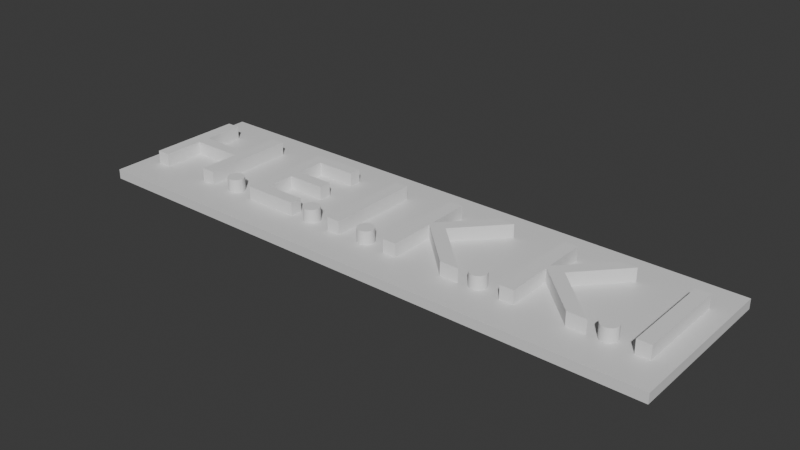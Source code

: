 # Source: BaseNametag4.blend  (saved by Blender 5.0.119; exported with 4.5.12 LTS)
import bpy
from mathutils import Matrix  # noqa: F401  (used for matrix-valued properties, if any)

bpy.ops.wm.read_factory_settings(use_empty=True)
scene = bpy.context.scene
scene.name = 'Scene'

# ---- collections
col_collection = bpy.data.collections.new('Collection'); scene.collection.children.link(col_collection)

# ---- materials (node trees are filled in below, after node groups)
mat_material = bpy.data.materials.new('Material')
mat_material.alpha_threshold = 0.0
mat_material.use_backface_culling_lightprobe_volume = False
mat_material.roughness = 0.5
mat_material.line_color = (0.0, 0.0, 0.0, 1.0)

# ---- material node trees
mat_material.use_nodes = True; mat_material.node_tree.nodes.clear()
_N = mat_material.node_tree.nodes; _L = mat_material.node_tree.links
n0 = _N.new('ShaderNodeOutputMaterial'); n0.name = 'Material Output'; n0.location = (200, 100)
n1 = _N.new('ShaderNodeBsdfPrincipled'); n1.name = 'Principled BSDF'; n1.location = (-200, 100)
n1.inputs[3].default_value = 1.45
_L.new(n1.outputs[0], n0.inputs[0])
n0.is_active_output = True

# ---- world
world_world = bpy.data.worlds.new('World'); scene.world = world_world
world_world.use_nodes = True; world_world.node_tree.nodes.clear()
_N = world_world.node_tree.nodes; _L = world_world.node_tree.links
n0 = _N.new('ShaderNodeOutputWorld'); n0.name = 'World Output'; n0.location = (200, 100)
n1 = _N.new('ShaderNodeBackground'); n1.name = 'Background'; n1.location = (-200, 100)
n1.inputs[0].default_value = (0.05088, 0.05088, 0.05088, 1.0)
_L.new(n1.outputs[0], n0.inputs[0])
n0.is_active_output = True
world_world.color = (0.05088, 0.05088, 0.05088)
world_world.sun_shadow_jitter_overblur = 0.0

# ---- meshes
me_cube_002 = bpy.data.meshes.new('Cube.002')
me_cube_002.from_pydata([(-0.846, 0.0, -0.8717), (-0.846, 0.0, 0.8717), (0.846, 0.0, 0.8717), (0.846, 0.0, -0.8717), (-0.846, -0.02816, -0.8717), (-0.846, -0.02816, 0.8717), (0.846, -0.02816, 0.8717), (0.846, -0.02816, -0.8717)], [], [(3, 0, 1, 2), (7, 6, 5, 4), (2, 1, 5, 6), (3, 2, 6, 7), (0, 3, 7, 4), (1, 0, 4, 5)])
_uv = me_cube_002.uv_layers.new(name='UVMap')
_uv.uv.foreach_set('vector', [0.375, 0.7537, 0.375, 0.9963, 0.625, 0.9963, 0.6268, 0.7518, 0.375, 0.7537, 0.6268, 0.7518, 0.625, 0.9963, 0.375, 0.9963, 0.6268, 0.7518, 0.625, 0.9963, 0.625, 0.9963, 0.6268, 0.7518, 0.375, 0.7537, 0.6268, 0.7518, 0.6268, 0.7518, 0.375, 0.7537, 0.375, 0.9963, 0.375, 0.7537, 0.375, 0.7537, 0.375, 0.9963, 0.625, 0.9963, 0.375, 0.9963, 0.375, 0.9963, 0.625, 0.9963])
me_cube_002.materials.append(mat_material)
me_cube_002.use_mirror_vertex_groups = False
me_cube_002.update()
me_text = bpy.data.meshes.new('Text')
me_text.from_pydata([(1.993, 0.3455, 0.0), (1.895, 0.3455, 0.0), (1.895, -0.3365, 0.0), (1.993, -0.3365, 0.0), (1.709, -0.2255, 0.0), (1.7, -0.2261, 0.0), (1.693, -0.2277, 0.0), (1.685, -0.2302, 0.0), (1.678, -0.2337, 0.0), (1.672, -0.238, 0.0), (1.666, -0.2431, 0.0), (1.661, -0.2489, 0.0), (1.657, -0.2553, 0.0), (1.653, -0.2622, 0.0), (1.651, -0.2696, 0.0), (1.649, -0.2774, 0.0), (1.649, -0.2855, 0.0), (1.649, -0.2936, 0.0), (1.651, -0.3014, 0.0), (1.653, -0.3088, 0.0), (1.657, -0.3157, 0.0), (1.661, -0.3221, 0.0), (1.666, -0.3279, 0.0), (1.672, -0.333, 0.0), (1.678, -0.3373, 0.0), (1.685, -0.3408, 0.0), (1.693, -0.3433, 0.0), (1.7, -0.3449, 0.0), (1.709, -0.3455, 0.0), (1.717, -0.3449, 0.0), (1.724, -0.3433, 0.0), (1.732, -0.3408, 0.0), (1.739, -0.3373, 0.0), (1.745, -0.333, 0.0), (1.751, -0.3279, 0.0), (1.756, -0.3221, 0.0), (1.76, -0.3157, 0.0), (1.764, -0.3088, 0.0), (1.766, -0.3014, 0.0), (1.768, -0.2936, 0.0), (1.769, -0.2855, 0.0), (1.768, -0.2774, 0.0), (1.766, -0.2696, 0.0), (1.764, -0.2622, 0.0), (1.76, -0.2553, 0.0), (1.756, -0.2489, 0.0), (1.751, -0.2431, 0.0), (1.745, -0.238, 0.0), (1.739, -0.2337, 0.0), (1.732, -0.2302, 0.0), (1.724, -0.2277, 0.0), (1.717, -0.2261, 0.0), (1.229, 0.0225, 0.0), (1.526, 0.3455, 0.0), (1.404, 0.3455, 0.0), (1.117, 0.0335, 0.0), (1.117, 0.3455, 0.0), (1.019, 0.3455, 0.0), (1.019, -0.3365, 0.0), (1.117, -0.3365, 0.0), (1.117, 0.0005, 0.0), (1.464, -0.3365, 0.0), (1.599, -0.3365, 0.0), (0.8335, -0.2255, 0.0), (0.8254, -0.2261, 0.0), (0.8176, -0.2277, 0.0), (0.8102, -0.2302, 0.0), (0.8033, -0.2337, 0.0), (0.7969, -0.238, 0.0), (0.7911, -0.2431, 0.0), (0.786, -0.2489, 0.0), (0.7817, -0.2553, 0.0), (0.7782, -0.2622, 0.0), (0.7757, -0.2696, 0.0), (0.7741, -0.2774, 0.0), (0.7735, -0.2855, 0.0), (0.7741, -0.2936, 0.0), (0.7757, -0.3014, 0.0), (0.7782, -0.3088, 0.0), (0.7817, -0.3157, 0.0), (0.786, -0.3221, 0.0), (0.7911, -0.3279, 0.0), (0.7969, -0.333, 0.0), (0.8033, -0.3373, 0.0), (0.8102, -0.3408, 0.0), (0.8176, -0.3433, 0.0), (0.8254, -0.3449, 0.0), (0.8335, -0.3455, 0.0), (0.8416, -0.3449, 0.0), (0.8494, -0.3433, 0.0), (0.8568, -0.3408, 0.0), (0.8637, -0.3373, 0.0), (0.8701, -0.333, 0.0), (0.8759, -0.3279, 0.0), (0.881, -0.3221, 0.0), (0.8853, -0.3157, 0.0), (0.8888, -0.3088, 0.0), (0.8913, -0.3014, 0.0), (0.8929, -0.2936, 0.0), (0.8935, -0.2855, 0.0), (0.8929, -0.2774, 0.0), (0.8913, -0.2696, 0.0), (0.8888, -0.2622, 0.0), (0.8853, -0.2553, 0.0), (0.881, -0.2489, 0.0), (0.8759, -0.2431, 0.0), (0.8701, -0.238, 0.0), (0.8637, -0.2337, 0.0), (0.8568, -0.2302, 0.0), (0.8494, -0.2277, 0.0), (0.8416, -0.2261, 0.0), (0.3535, 0.0225, 0.0), (0.6505, 0.3455, 0.0), (0.5285, 0.3455, 0.0), (0.2415, 0.0335, 0.0), (0.2415, 0.3455, 0.0), (0.1435, 0.3455, 0.0), (0.1435, -0.3365, 0.0), (0.2415, -0.3365, 0.0), (0.2415, 0.0005, 0.0), (0.5885, -0.3365, 0.0), (0.7235, -0.3365, 0.0), (-0.0415, -0.2255, 0.0), (-0.04961, -0.2261, 0.0), (-0.0574, -0.2277, 0.0), (-0.0648, -0.2302, 0.0), (-0.07172, -0.2337, 0.0), (-0.07811, -0.238, 0.0), (-0.08388, -0.2431, 0.0), (-0.08896, -0.2489, 0.0), (-0.09328, -0.2553, 0.0), (-0.09677, -0.2622, 0.0), (-0.09935, -0.2696, 0.0), (-0.1009, -0.2774, 0.0), (-0.1015, -0.2855, 0.0), (-0.1009, -0.2936, 0.0), (-0.09935, -0.3014, 0.0), (-0.09677, -0.3088, 0.0), (-0.09328, -0.3157, 0.0), (-0.08896, -0.3221, 0.0), (-0.08388, -0.3279, 0.0), (-0.07811, -0.333, 0.0), (-0.07172, -0.3373, 0.0), (-0.0648, -0.3408, 0.0), (-0.0574, -0.3433, 0.0), (-0.04961, -0.3449, 0.0), (-0.0415, -0.3455, 0.0), (-0.03339, -0.3449, 0.0), (-0.0256, -0.3433, 0.0), (-0.0182, -0.3408, 0.0), (-0.01128, -0.3373, 0.0), (-0.004894, -0.333, 0.0), (0.000875, -0.3279, 0.0), (0.005957, -0.3221, 0.0), (0.01028, -0.3157, 0.0), (0.01377, -0.3088, 0.0), (0.01635, -0.3014, 0.0), (0.01795, -0.2936, 0.0), (0.0185, -0.2855, 0.0), (0.01795, -0.2774, 0.0), (0.01635, -0.2696, 0.0), (0.01377, -0.2622, 0.0), (0.01028, -0.2553, 0.0), (0.005957, -0.2489, 0.0), (0.000875, -0.2431, 0.0), (-0.004894, -0.238, 0.0), (-0.01128, -0.2337, 0.0), (-0.0182, -0.2302, 0.0), (-0.0256, -0.2277, 0.0), (-0.03339, -0.2261, 0.0), (-0.2265, 0.3455, 0.0), (-0.3245, 0.3455, 0.0), (-0.3245, -0.3365, 0.0), (-0.2265, -0.3365, 0.0), (-0.5105, -0.2255, 0.0), (-0.5186, -0.2261, 0.0), (-0.5264, -0.2277, 0.0), (-0.5338, -0.2302, 0.0), (-0.5407, -0.2337, 0.0), (-0.5471, -0.238, 0.0), (-0.5529, -0.2431, 0.0), (-0.558, -0.2489, 0.0), (-0.5623, -0.2553, 0.0), (-0.5658, -0.2622, 0.0), (-0.5683, -0.2696, 0.0), (-0.5699, -0.2774, 0.0), (-0.5705, -0.2855, 0.0), (-0.5699, -0.2936, 0.0), (-0.5683, -0.3014, 0.0), (-0.5658, -0.3088, 0.0), (-0.5623, -0.3157, 0.0), (-0.558, -0.3221, 0.0), (-0.5529, -0.3279, 0.0), (-0.5471, -0.333, 0.0), (-0.5407, -0.3373, 0.0), (-0.5338, -0.3408, 0.0), (-0.5264, -0.3433, 0.0), (-0.5186, -0.3449, 0.0), (-0.5105, -0.3455, 0.0), (-0.5024, -0.3449, 0.0), (-0.4946, -0.3433, 0.0), (-0.4872, -0.3408, 0.0), (-0.4803, -0.3373, 0.0), (-0.4739, -0.333, 0.0), (-0.4681, -0.3279, 0.0), (-0.463, -0.3221, 0.0), (-0.4587, -0.3157, 0.0), (-0.4552, -0.3088, 0.0), (-0.4527, -0.3014, 0.0), (-0.4511, -0.2936, 0.0), (-0.4505, -0.2855, 0.0), (-0.4511, -0.2774, 0.0), (-0.4527, -0.2696, 0.0), (-0.4552, -0.2622, 0.0), (-0.4587, -0.2553, 0.0), (-0.463, -0.2489, 0.0), (-0.4681, -0.2431, 0.0), (-0.4739, -0.238, 0.0), (-0.4803, -0.2337, 0.0), (-0.4872, -0.2302, 0.0), (-0.4946, -0.2277, 0.0), (-0.5024, -0.2261, 0.0), (-0.6575, 0.3455, 0.0), (-1.044, 0.3455, 0.0), (-1.044, -0.3365, 0.0), (-0.6485, -0.3365, 0.0), (-0.6485, -0.2485, 0.0), (-0.9465, -0.2485, 0.0), (-0.9465, -0.0365, 0.0), (-0.6675, -0.0365, 0.0), (-0.6675, 0.0515, 0.0), (-0.9465, 0.0515, 0.0), (-0.9465, 0.2575, 0.0), (-0.6575, 0.2575, 0.0), (-1.23, -0.2255, 0.0), (-1.238, -0.2261, 0.0), (-1.245, -0.2277, 0.0), (-1.253, -0.2302, 0.0), (-1.26, -0.2337, 0.0), (-1.266, -0.238, 0.0), (-1.272, -0.2431, 0.0), (-1.277, -0.2489, 0.0), (-1.281, -0.2553, 0.0), (-1.285, -0.2622, 0.0), (-1.287, -0.2696, 0.0), (-1.289, -0.2774, 0.0), (-1.289, -0.2855, 0.0), (-1.289, -0.2936, 0.0), (-1.287, -0.3014, 0.0), (-1.285, -0.3088, 0.0), (-1.281, -0.3157, 0.0), (-1.277, -0.3221, 0.0), (-1.272, -0.3279, 0.0), (-1.266, -0.333, 0.0), (-1.26, -0.3373, 0.0), (-1.253, -0.3408, 0.0), (-1.245, -0.3433, 0.0), (-1.238, -0.3449, 0.0), (-1.23, -0.3455, 0.0), (-1.221, -0.3449, 0.0), (-1.214, -0.3433, 0.0), (-1.206, -0.3408, 0.0), (-1.199, -0.3373, 0.0), (-1.193, -0.333, 0.0), (-1.187, -0.3279, 0.0), (-1.182, -0.3221, 0.0), (-1.178, -0.3157, 0.0), (-1.174, -0.3088, 0.0), (-1.172, -0.3014, 0.0), (-1.17, -0.2936, 0.0), (-1.169, -0.2855, 0.0), (-1.17, -0.2774, 0.0), (-1.172, -0.2696, 0.0), (-1.174, -0.2622, 0.0), (-1.178, -0.2553, 0.0), (-1.182, -0.2489, 0.0), (-1.187, -0.2431, 0.0), (-1.193, -0.238, 0.0), (-1.199, -0.2337, 0.0), (-1.206, -0.2302, 0.0), (-1.214, -0.2277, 0.0), (-1.221, -0.2261, 0.0), (-1.414, 0.3455, 0.0), (-1.513, 0.3455, 0.0), (-1.513, 0.0485, 0.0), (-1.895, 0.0485, 0.0), (-1.895, 0.3455, 0.0), (-1.993, 0.3455, 0.0), (-1.993, -0.3365, 0.0), (-1.895, -0.3365, 0.0), (-1.895, -0.0395, 0.0), (-1.513, -0.0395, 0.0), (-1.513, -0.3365, 0.0), (-1.414, -0.3365, 0.0), (1.895, 0.3455, 0.09652), (1.895, -0.3365, 0.09652), (1.993, 0.3455, 0.09652), (1.993, -0.3365, 0.09652), (1.709, -0.2255, 0.09652), (1.7, -0.2261, 0.09652), (1.717, -0.2261, 0.09652), (1.693, -0.2277, 0.09652), (1.724, -0.2277, 0.09652), (1.685, -0.2302, 0.09652), (1.732, -0.2302, 0.09652), (1.678, -0.2337, 0.09652), (1.739, -0.2337, 0.09652), (1.672, -0.238, 0.09652), (1.745, -0.238, 0.09652), (1.666, -0.2431, 0.09652), (1.751, -0.2431, 0.09652), (1.661, -0.2489, 0.09652), (1.756, -0.2489, 0.09652), (1.657, -0.2553, 0.09652), (1.76, -0.2553, 0.09652), (1.653, -0.2622, 0.09652), (1.764, -0.2622, 0.09652), (1.651, -0.2696, 0.09652), (1.766, -0.2696, 0.09652), (1.649, -0.2774, 0.09652), (1.768, -0.2774, 0.09652), (1.649, -0.2855, 0.09652), (1.769, -0.2855, 0.09652), (1.649, -0.2936, 0.09652), (1.768, -0.2936, 0.09652), (1.766, -0.3014, 0.09652), (1.651, -0.3014, 0.09652), (1.764, -0.3088, 0.09652), (1.653, -0.3088, 0.09652), (1.76, -0.3157, 0.09652), (1.657, -0.3157, 0.09652), (1.756, -0.3221, 0.09652), (1.661, -0.3221, 0.09652), (1.751, -0.3279, 0.09652), (1.666, -0.3279, 0.09652), (1.745, -0.333, 0.09652), (1.672, -0.333, 0.09652), (1.739, -0.3373, 0.09652), (1.678, -0.3373, 0.09652), (1.732, -0.3408, 0.09652), (1.685, -0.3408, 0.09652), (1.724, -0.3433, 0.09652), (1.693, -0.3433, 0.09652), (1.717, -0.3449, 0.09652), (1.7, -0.3449, 0.09652), (1.709, -0.3455, 0.09652), (1.019, 0.3455, 0.09652), (1.019, -0.3365, 0.09652), (1.117, 0.3455, 0.09652), (1.117, 0.0335, 0.09652), (1.404, 0.3455, 0.09652), (1.526, 0.3455, 0.09652), (1.229, 0.0225, 0.09652), (1.117, 0.0005, 0.09652), (1.599, -0.3365, 0.09652), (1.117, -0.3365, 0.09652), (1.464, -0.3365, 0.09652), (0.8335, -0.2255, 0.09652), (0.8254, -0.2261, 0.09652), (0.8416, -0.2261, 0.09652), (0.8176, -0.2277, 0.09652), (0.8494, -0.2277, 0.09652), (0.8102, -0.2302, 0.09652), (0.8568, -0.2302, 0.09652), (0.8033, -0.2337, 0.09652), (0.8637, -0.2337, 0.09652), (0.7969, -0.238, 0.09652), (0.8701, -0.238, 0.09652), (0.7911, -0.2431, 0.09652), (0.8759, -0.2431, 0.09652), (0.786, -0.2489, 0.09652), (0.881, -0.2489, 0.09652), (0.7817, -0.2553, 0.09652), (0.8853, -0.2553, 0.09652), (0.7782, -0.2622, 0.09652), (0.8888, -0.2622, 0.09652), (0.7757, -0.2696, 0.09652), (0.8913, -0.2696, 0.09652), (0.7741, -0.2774, 0.09652), (0.8929, -0.2774, 0.09652), (0.7735, -0.2855, 0.09652), (0.8935, -0.2855, 0.09652), (0.7741, -0.2936, 0.09652), (0.8929, -0.2936, 0.09652), (0.8913, -0.3014, 0.09652), (0.7757, -0.3014, 0.09652), (0.8888, -0.3088, 0.09652), (0.7782, -0.3088, 0.09652), (0.8853, -0.3157, 0.09652), (0.7817, -0.3157, 0.09652), (0.881, -0.3221, 0.09652), (0.786, -0.3221, 0.09652), (0.8759, -0.3279, 0.09652), (0.7911, -0.3279, 0.09652), (0.8701, -0.333, 0.09652), (0.7969, -0.333, 0.09652), (0.8637, -0.3373, 0.09652), (0.8033, -0.3373, 0.09652), (0.8568, -0.3408, 0.09652), (0.8102, -0.3408, 0.09652), (0.8494, -0.3433, 0.09652), (0.8176, -0.3433, 0.09652), (0.8416, -0.3449, 0.09652), (0.8254, -0.3449, 0.09652), (0.8335, -0.3455, 0.09652), (0.1435, 0.3455, 0.09652), (0.1435, -0.3365, 0.09652), (0.2415, 0.3455, 0.09652), (0.2415, 0.0335, 0.09652), (0.5285, 0.3455, 0.09652), (0.6505, 0.3455, 0.09652), (0.3535, 0.0225, 0.09652), (0.2415, 0.0005, 0.09652), (0.7235, -0.3365, 0.09652), (0.2415, -0.3365, 0.09652), (0.5885, -0.3365, 0.09652), (-0.0415, -0.2255, 0.09652), (-0.04961, -0.2261, 0.09652), (-0.03339, -0.2261, 0.09652), (-0.0574, -0.2277, 0.09652), (-0.0256, -0.2277, 0.09652), (-0.0648, -0.2302, 0.09652), (-0.0182, -0.2302, 0.09652), (-0.07172, -0.2337, 0.09652), (-0.01128, -0.2337, 0.09652), (-0.07811, -0.238, 0.09652), (-0.004894, -0.238, 0.09652), (-0.08388, -0.2431, 0.09652), (0.000875, -0.2431, 0.09652), (-0.08896, -0.2489, 0.09652), (0.005957, -0.2489, 0.09652), (-0.09328, -0.2553, 0.09652), (0.01028, -0.2553, 0.09652), (-0.09677, -0.2622, 0.09652), (0.01377, -0.2622, 0.09652), (-0.09935, -0.2696, 0.09652), (0.01635, -0.2696, 0.09652), (-0.1009, -0.2774, 0.09652), (0.01795, -0.2774, 0.09652), (-0.1015, -0.2855, 0.09652), (0.0185, -0.2855, 0.09652), (-0.1009, -0.2936, 0.09652), (0.01795, -0.2936, 0.09652), (0.01635, -0.3014, 0.09652), (-0.09935, -0.3014, 0.09652), (0.01377, -0.3088, 0.09652), (-0.09677, -0.3088, 0.09652), (0.01028, -0.3157, 0.09652), (-0.09328, -0.3157, 0.09652), (0.005957, -0.3221, 0.09652), (-0.08896, -0.3221, 0.09652), (0.000875, -0.3279, 0.09652), (-0.08388, -0.3279, 0.09652), (-0.004894, -0.333, 0.09652), (-0.07811, -0.333, 0.09652), (-0.01128, -0.3373, 0.09652), (-0.07172, -0.3373, 0.09652), (-0.0182, -0.3408, 0.09652), (-0.0648, -0.3408, 0.09652), (-0.0256, -0.3433, 0.09652), (-0.0574, -0.3433, 0.09652), (-0.03339, -0.3449, 0.09652), (-0.04961, -0.3449, 0.09652), (-0.0415, -0.3455, 0.09652), (-0.3245, 0.3455, 0.09652), (-0.3245, -0.3365, 0.09652), (-0.2265, 0.3455, 0.09652), (-0.2265, -0.3365, 0.09652), (-0.5105, -0.2255, 0.09652), (-0.5186, -0.2261, 0.09652), (-0.5024, -0.2261, 0.09652), (-0.5264, -0.2277, 0.09652), (-0.4946, -0.2277, 0.09652), (-0.5338, -0.2302, 0.09652), (-0.4872, -0.2302, 0.09652), (-0.5407, -0.2337, 0.09652), (-0.4803, -0.2337, 0.09652), (-0.5471, -0.238, 0.09652), (-0.4739, -0.238, 0.09652), (-0.5529, -0.2431, 0.09652), (-0.4681, -0.2431, 0.09652), (-0.558, -0.2489, 0.09652), (-0.463, -0.2489, 0.09652), (-0.5623, -0.2553, 0.09652), (-0.4587, -0.2553, 0.09652), (-0.5658, -0.2622, 0.09652), (-0.4552, -0.2622, 0.09652), (-0.5683, -0.2696, 0.09652), (-0.4527, -0.2696, 0.09652), (-0.5699, -0.2774, 0.09652), (-0.4511, -0.2774, 0.09652), (-0.5705, -0.2855, 0.09652), (-0.4505, -0.2855, 0.09652), (-0.5699, -0.2936, 0.09652), (-0.4511, -0.2936, 0.09652), (-0.4527, -0.3014, 0.09652), (-0.5683, -0.3014, 0.09652), (-0.4552, -0.3088, 0.09652), (-0.5658, -0.3088, 0.09652), (-0.4587, -0.3157, 0.09652), (-0.5623, -0.3157, 0.09652), (-0.463, -0.3221, 0.09652), (-0.558, -0.3221, 0.09652), (-0.4681, -0.3279, 0.09652), (-0.5529, -0.3279, 0.09652), (-0.4739, -0.333, 0.09652), (-0.5471, -0.333, 0.09652), (-0.4803, -0.3373, 0.09652), (-0.5407, -0.3373, 0.09652), (-0.4872, -0.3408, 0.09652), (-0.5338, -0.3408, 0.09652), (-0.4946, -0.3433, 0.09652), (-0.5264, -0.3433, 0.09652), (-0.5024, -0.3449, 0.09652), (-0.5186, -0.3449, 0.09652), (-0.5105, -0.3455, 0.09652), (-1.044, 0.3455, 0.09652), (-1.044, -0.3365, 0.09652), (-0.9465, 0.2575, 0.09652), (-0.6575, 0.3455, 0.09652), (-0.6575, 0.2575, 0.09652), (-0.9465, 0.0515, 0.09652), (-0.9465, -0.0365, 0.09652), (-0.6675, 0.0515, 0.09652), (-0.6675, -0.0365, 0.09652), (-0.9465, -0.2485, 0.09652), (-0.6485, -0.2485, 0.09652), (-0.6485, -0.3365, 0.09652), (-1.23, -0.2255, 0.09652), (-1.238, -0.2261, 0.09652), (-1.221, -0.2261, 0.09652), (-1.245, -0.2277, 0.09652), (-1.214, -0.2277, 0.09652), (-1.253, -0.2302, 0.09652), (-1.206, -0.2302, 0.09652), (-1.26, -0.2337, 0.09652), (-1.199, -0.2337, 0.09652), (-1.266, -0.238, 0.09652), (-1.193, -0.238, 0.09652), (-1.272, -0.2431, 0.09652), (-1.187, -0.2431, 0.09652), (-1.277, -0.2489, 0.09652), (-1.182, -0.2489, 0.09652), (-1.281, -0.2553, 0.09652), (-1.178, -0.2553, 0.09652), (-1.285, -0.2622, 0.09652), (-1.174, -0.2622, 0.09652), (-1.287, -0.2696, 0.09652), (-1.172, -0.2696, 0.09652), (-1.289, -0.2774, 0.09652), (-1.17, -0.2774, 0.09652), (-1.289, -0.2855, 0.09652), (-1.169, -0.2855, 0.09652), (-1.289, -0.2936, 0.09652), (-1.17, -0.2936, 0.09652), (-1.172, -0.3014, 0.09652), (-1.287, -0.3014, 0.09652), (-1.174, -0.3088, 0.09652), (-1.285, -0.3088, 0.09652), (-1.178, -0.3157, 0.09652), (-1.281, -0.3157, 0.09652), (-1.182, -0.3221, 0.09652), (-1.277, -0.3221, 0.09652), (-1.187, -0.3279, 0.09652), (-1.272, -0.3279, 0.09652), (-1.193, -0.333, 0.09652), (-1.266, -0.333, 0.09652), (-1.199, -0.3373, 0.09652), (-1.26, -0.3373, 0.09652), (-1.206, -0.3408, 0.09652), (-1.253, -0.3408, 0.09652), (-1.214, -0.3433, 0.09652), (-1.245, -0.3433, 0.09652), (-1.221, -0.3449, 0.09652), (-1.238, -0.3449, 0.09652), (-1.23, -0.3455, 0.09652), (-1.993, 0.3455, 0.09652), (-1.993, -0.3365, 0.09652), (-1.895, 0.3455, 0.09652), (-1.895, 0.0485, 0.09652), (-1.513, 0.3455, 0.09652), (-1.513, 0.0485, 0.09652), (-1.414, 0.3455, 0.09652), (-1.414, -0.3365, 0.09652), (-1.895, -0.0395, 0.09652), (-1.513, -0.0395, 0.09652), (-1.895, -0.3365, 0.09652), (-1.513, -0.3365, 0.09652)], [], [(2, 1, 0), (2, 0, 3), (5, 4, 51), (6, 5, 51), (6, 51, 50), (7, 6, 50), (7, 50, 49), (8, 7, 49), (8, 49, 48), (9, 8, 48), (9, 48, 47), (10, 9, 47), (10, 47, 46), (11, 10, 46), (11, 46, 45), (12, 11, 45), (12, 45, 44), (13, 12, 44), (13, 44, 43), (14, 13, 43), (14, 43, 42), (15, 14, 42), (15, 42, 41), (16, 15, 41), (16, 41, 40), (17, 16, 40), (17, 40, 39), (17, 39, 38), (18, 17, 38), (18, 38, 37), (19, 18, 37), (19, 37, 36), (20, 19, 36), (20, 36, 35), (21, 20, 35), (21, 35, 34), (22, 21, 34), (22, 34, 33), (23, 22, 33), (23, 33, 32), (24, 23, 32), (24, 32, 31), (25, 24, 31), (25, 31, 30), (26, 25, 30), (26, 30, 29), (27, 26, 29), (27, 29, 28), (58, 57, 56), (58, 56, 55), (55, 54, 53), (55, 53, 52), (58, 55, 60), (60, 55, 52), (60, 52, 62), (58, 60, 59), (61, 60, 62), (64, 63, 110), (65, 64, 110), (65, 110, 109), (66, 65, 109), (66, 109, 108), (67, 66, 108), (67, 108, 107), (68, 67, 107), (68, 107, 106), (69, 68, 106), (69, 106, 105), (70, 69, 105), (70, 105, 104), (71, 70, 104), (71, 104, 103), (72, 71, 103), (72, 103, 102), (73, 72, 102), (73, 102, 101), (74, 73, 101), (74, 101, 100), (75, 74, 100), (75, 100, 99), (76, 75, 99), (76, 99, 98), (76, 98, 97), (77, 76, 97), (77, 97, 96), (78, 77, 96), (78, 96, 95), (79, 78, 95), (79, 95, 94), (80, 79, 94), (80, 94, 93), (81, 80, 93), (81, 93, 92), (82, 81, 92), (82, 92, 91), (83, 82, 91), (83, 91, 90), (84, 83, 90), (84, 90, 89), (85, 84, 89), (85, 89, 88), (86, 85, 88), (86, 88, 87), (117, 116, 115), (117, 115, 114), (114, 113, 112), (114, 112, 111), (117, 114, 119), (119, 114, 111), (119, 111, 121), (117, 119, 118), (120, 119, 121), (123, 122, 169), (124, 123, 169), (124, 169, 168), (125, 124, 168), (125, 168, 167), (126, 125, 167), (126, 167, 166), (127, 126, 166), (127, 166, 165), (128, 127, 165), (128, 165, 164), (129, 128, 164), (129, 164, 163), (130, 129, 163), (130, 163, 162), (131, 130, 162), (131, 162, 161), (132, 131, 161), (132, 161, 160), (133, 132, 160), (133, 160, 159), (134, 133, 159), (134, 159, 158), (135, 134, 158), (135, 158, 157), (135, 157, 156), (136, 135, 156), (136, 156, 155), (137, 136, 155), (137, 155, 154), (138, 137, 154), (138, 154, 153), (139, 138, 153), (139, 153, 152), (140, 139, 152), (140, 152, 151), (141, 140, 151), (141, 151, 150), (142, 141, 150), (142, 150, 149), (143, 142, 149), (143, 149, 148), (144, 143, 148), (144, 148, 147), (145, 144, 147), (145, 147, 146), (172, 171, 170), (172, 170, 173), (175, 174, 221), (176, 175, 221), (176, 221, 220), (177, 176, 220), (177, 220, 219), (178, 177, 219), (178, 219, 218), (179, 178, 218), (179, 218, 217), (180, 179, 217), (180, 217, 216), (181, 180, 216), (181, 216, 215), (182, 181, 215), (182, 215, 214), (183, 182, 214), (183, 214, 213), (184, 183, 213), (184, 213, 212), (185, 184, 212), (185, 212, 211), (186, 185, 211), (186, 211, 210), (187, 186, 210), (187, 210, 209), (187, 209, 208), (188, 187, 208), (188, 208, 207), (189, 188, 207), (189, 207, 206), (190, 189, 206), (190, 206, 205), (191, 190, 205), (191, 205, 204), (192, 191, 204), (192, 204, 203), (193, 192, 203), (193, 203, 202), (194, 193, 202), (194, 202, 201), (195, 194, 201), (195, 201, 200), (196, 195, 200), (196, 200, 199), (197, 196, 199), (197, 199, 198), (224, 223, 232), (232, 223, 222), (232, 222, 233), (224, 232, 231), (224, 231, 228), (228, 231, 230), (228, 230, 229), (224, 228, 227), (224, 227, 226), (224, 226, 225), (235, 234, 281), (236, 235, 281), (236, 281, 280), (237, 236, 280), (237, 280, 279), (238, 237, 279), (238, 279, 278), (239, 238, 278), (239, 278, 277), (240, 239, 277), (240, 277, 276), (241, 240, 276), (241, 276, 275), (242, 241, 275), (242, 275, 274), (243, 242, 274), (243, 274, 273), (244, 243, 273), (244, 273, 272), (245, 244, 272), (245, 272, 271), (246, 245, 271), (246, 271, 270), (247, 246, 270), (247, 270, 269), (247, 269, 268), (248, 247, 268), (248, 268, 267), (249, 248, 267), (249, 267, 266), (250, 249, 266), (250, 266, 265), (251, 250, 265), (251, 265, 264), (252, 251, 264), (252, 264, 263), (253, 252, 263), (253, 263, 262), (254, 253, 262), (254, 262, 261), (255, 254, 261), (255, 261, 260), (256, 255, 260), (256, 260, 259), (257, 256, 259), (257, 259, 258), (288, 287, 286), (288, 286, 285), (284, 283, 282), (284, 282, 293), (288, 285, 290), (290, 285, 284), (290, 284, 291), (291, 284, 293), (288, 290, 289), (292, 291, 293), (295, 296, 294), (295, 297, 296), (299, 300, 298), (301, 300, 299), (301, 302, 300), (303, 302, 301), (303, 304, 302), (305, 304, 303), (305, 306, 304), (307, 306, 305), (307, 308, 306), (309, 308, 307), (309, 310, 308), (311, 310, 309), (311, 312, 310), (313, 312, 311), (313, 314, 312), (315, 314, 313), (315, 316, 314), (317, 316, 315), (317, 318, 316), (319, 318, 317), (319, 320, 318), (321, 320, 319), (321, 322, 320), (323, 322, 321), (323, 324, 322), (323, 325, 324), (326, 325, 323), (326, 327, 325), (328, 327, 326), (328, 329, 327), (330, 329, 328), (330, 331, 329), (332, 331, 330), (332, 333, 331), (334, 333, 332), (334, 335, 333), (336, 335, 334), (336, 337, 335), (338, 337, 336), (338, 339, 337), (340, 339, 338), (340, 341, 339), (342, 341, 340), (342, 343, 341), (344, 343, 342), (344, 345, 343), (347, 348, 346), (347, 349, 348), (349, 351, 350), (349, 352, 351), (347, 353, 349), (353, 352, 349), (353, 354, 352), (347, 355, 353), (356, 354, 353), (358, 359, 357), (360, 359, 358), (360, 361, 359), (362, 361, 360), (362, 363, 361), (364, 363, 362), (364, 365, 363), (366, 365, 364), (366, 367, 365), (368, 367, 366), (368, 369, 367), (370, 369, 368), (370, 371, 369), (372, 371, 370), (372, 373, 371), (374, 373, 372), (374, 375, 373), (376, 375, 374), (376, 377, 375), (378, 377, 376), (378, 379, 377), (380, 379, 378), (380, 381, 379), (382, 381, 380), (382, 383, 381), (382, 384, 383), (385, 384, 382), (385, 386, 384), (387, 386, 385), (387, 388, 386), (389, 388, 387), (389, 390, 388), (391, 390, 389), (391, 392, 390), (393, 392, 391), (393, 394, 392), (395, 394, 393), (395, 396, 394), (397, 396, 395), (397, 398, 396), (399, 398, 397), (399, 400, 398), (401, 400, 399), (401, 402, 400), (403, 402, 401), (403, 404, 402), (406, 407, 405), (406, 408, 407), (408, 410, 409), (408, 411, 410), (406, 412, 408), (412, 411, 408), (412, 413, 411), (406, 414, 412), (415, 413, 412), (417, 418, 416), (419, 418, 417), (419, 420, 418), (421, 420, 419), (421, 422, 420), (423, 422, 421), (423, 424, 422), (425, 424, 423), (425, 426, 424), (427, 426, 425), (427, 428, 426), (429, 428, 427), (429, 430, 428), (431, 430, 429), (431, 432, 430), (433, 432, 431), (433, 434, 432), (435, 434, 433), (435, 436, 434), (437, 436, 435), (437, 438, 436), (439, 438, 437), (439, 440, 438), (441, 440, 439), (441, 442, 440), (441, 443, 442), (444, 443, 441), (444, 445, 443), (446, 445, 444), (446, 447, 445), (448, 447, 446), (448, 449, 447), (450, 449, 448), (450, 451, 449), (452, 451, 450), (452, 453, 451), (454, 453, 452), (454, 455, 453), (456, 455, 454), (456, 457, 455), (458, 457, 456), (458, 459, 457), (460, 459, 458), (460, 461, 459), (462, 461, 460), (462, 463, 461), (465, 466, 464), (465, 467, 466), (469, 470, 468), (471, 470, 469), (471, 472, 470), (473, 472, 471), (473, 474, 472), (475, 474, 473), (475, 476, 474), (477, 476, 475), (477, 478, 476), (479, 478, 477), (479, 480, 478), (481, 480, 479), (481, 482, 480), (483, 482, 481), (483, 484, 482), (485, 484, 483), (485, 486, 484), (487, 486, 485), (487, 488, 486), (489, 488, 487), (489, 490, 488), (491, 490, 489), (491, 492, 490), (493, 492, 491), (493, 494, 492), (493, 495, 494), (496, 495, 493), (496, 497, 495), (498, 497, 496), (498, 499, 497), (500, 499, 498), (500, 501, 499), (502, 501, 500), (502, 503, 501), (504, 503, 502), (504, 505, 503), (506, 505, 504), (506, 507, 505), (508, 507, 506), (508, 509, 507), (510, 509, 508), (510, 511, 509), (512, 511, 510), (512, 513, 511), (514, 513, 512), (514, 515, 513), (517, 518, 516), (518, 519, 516), (518, 520, 519), (517, 521, 518), (517, 522, 521), (522, 523, 521), (522, 524, 523), (517, 525, 522), (517, 526, 525), (517, 527, 526), (529, 530, 528), (531, 530, 529), (531, 532, 530), (533, 532, 531), (533, 534, 532), (535, 534, 533), (535, 536, 534), (537, 536, 535), (537, 538, 536), (539, 538, 537), (539, 540, 538), (541, 540, 539), (541, 542, 540), (543, 542, 541), (543, 544, 542), (545, 544, 543), (545, 546, 544), (547, 546, 545), (547, 548, 546), (549, 548, 547), (549, 550, 548), (551, 550, 549), (551, 552, 550), (553, 552, 551), (553, 554, 552), (553, 555, 554), (556, 555, 553), (556, 557, 555), (558, 557, 556), (558, 559, 557), (560, 559, 558), (560, 561, 559), (562, 561, 560), (562, 563, 561), (564, 563, 562), (564, 565, 563), (566, 565, 564), (566, 567, 565), (568, 567, 566), (568, 569, 567), (570, 569, 568), (570, 571, 569), (572, 571, 570), (572, 573, 571), (574, 573, 572), (574, 575, 573), (577, 578, 576), (577, 579, 578), (581, 582, 580), (581, 583, 582), (577, 584, 579), (584, 581, 579), (584, 585, 581), (585, 583, 581), (577, 586, 584), (587, 583, 585), (131, 132, 435, 433), (74, 75, 380, 378), (211, 212, 488, 490), (38, 39, 324, 325), (185, 186, 491, 489), (17, 18, 326, 323), (273, 274, 544, 546), (160, 161, 434, 436), (99, 100, 379, 381), (243, 244, 547, 545), (132, 133, 437, 435), (75, 76, 382, 380), (210, 211, 490, 492), (37, 38, 325, 327), (186, 187, 493, 491), (18, 19, 328, 326), (272, 273, 546, 548), (159, 160, 436, 438), (98, 99, 381, 383), (244, 245, 549, 547), (133, 134, 439, 437), (209, 210, 492, 494), (97, 98, 383, 384), (36, 37, 327, 329), (76, 77, 385, 382), (19, 20, 330, 328), (271, 272, 548, 550), (208, 209, 494, 495), (158, 159, 438, 440), (245, 246, 551, 549), (187, 188, 496, 493), (134, 135, 441, 439), (96, 97, 384, 386), (35, 36, 329, 331), (77, 78, 387, 385), (20, 21, 332, 330), (270, 271, 550, 552), (207, 208, 495, 497), (157, 158, 440, 442), (246, 247, 553, 551), (188, 189, 498, 496), (156, 157, 442, 443), (95, 96, 386, 388), (34, 35, 331, 333), (135, 136, 444, 441), (78, 79, 389, 387), (21, 22, 334, 332), (269, 270, 552, 554), (206, 207, 497, 499), (189, 190, 500, 498), (268, 269, 554, 555), (155, 156, 443, 445), (94, 95, 388, 390), (33, 34, 333, 335), (247, 248, 556, 553), (136, 137, 446, 444), (79, 80, 391, 389), (22, 23, 336, 334), (205, 206, 499, 501), (190, 191, 502, 500), (267, 268, 555, 557), (154, 155, 445, 447), (93, 94, 390, 392), (32, 33, 335, 337), (248, 249, 558, 556), (137, 138, 448, 446), (80, 81, 393, 391), (23, 24, 338, 336), (204, 205, 501, 503), (191, 192, 504, 502), (266, 267, 557, 559), (153, 154, 447, 449), (92, 93, 392, 394), (31, 32, 337, 339), (249, 250, 560, 558), (138, 139, 450, 448), (81, 82, 395, 393), (24, 25, 340, 338), (203, 204, 503, 505), (192, 193, 506, 504), (265, 266, 559, 561), (152, 153, 449, 451), (91, 92, 394, 396), (30, 31, 339, 341), (250, 251, 562, 560), (139, 140, 452, 450), (82, 83, 397, 395), (25, 26, 342, 340), (202, 203, 505, 507), (193, 194, 508, 506), (264, 265, 561, 563), (151, 152, 451, 453), (90, 91, 396, 398), (29, 30, 341, 343), (251, 252, 564, 562), (140, 141, 454, 452), (83, 84, 399, 397), (26, 27, 344, 342), (201, 202, 507, 509), (194, 195, 510, 508), (27, 28, 345, 344), (263, 264, 563, 565), (150, 151, 453, 455), (89, 90, 398, 400), (28, 29, 343, 345), (252, 253, 566, 564), (141, 142, 456, 454), (84, 85, 401, 399), (57, 58, 347, 346), (200, 201, 509, 511), (195, 196, 512, 510), (56, 57, 346, 348), (262, 263, 565, 567), (149, 150, 455, 457), (88, 89, 400, 402), (253, 254, 568, 566), (142, 143, 458, 456), (85, 86, 403, 401), (55, 56, 348, 349), (199, 200, 511, 513), (54, 55, 349, 350), (196, 197, 514, 512), (86, 87, 404, 403), (261, 262, 567, 569), (1, 2, 295, 294), (148, 149, 457, 459), (87, 88, 402, 404), (53, 54, 350, 351), (254, 255, 570, 568), (197, 198, 515, 514), (143, 144, 460, 458), (116, 117, 406, 405), (0, 1, 294, 296), (198, 199, 513, 515), (52, 53, 351, 352), (2, 3, 297, 295), (223, 224, 517, 516), (115, 116, 405, 407), (260, 261, 569, 571), (3, 0, 296, 297), (147, 148, 459, 461), (255, 256, 572, 570), (4, 5, 299, 298), (144, 145, 462, 460), (114, 115, 407, 408), (113, 114, 408, 409), (51, 4, 298, 300), (222, 223, 516, 519), (145, 146, 463, 462), (62, 52, 352, 354), (259, 260, 571, 573), (5, 6, 301, 299), (232, 233, 520, 518), (146, 147, 461, 463), (112, 113, 409, 410), (58, 59, 355, 347), (256, 257, 574, 572), (233, 222, 519, 520), (171, 172, 465, 464), (59, 60, 353, 355), (111, 112, 410, 411), (60, 61, 356, 353), (257, 258, 575, 574), (50, 51, 300, 302), (231, 232, 518, 521), (170, 171, 464, 466), (61, 62, 354, 356), (258, 259, 573, 575), (6, 7, 303, 301), (172, 173, 467, 465), (63, 64, 358, 357), (287, 288, 577, 576), (173, 170, 466, 467), (174, 175, 469, 468), (110, 63, 357, 359), (286, 287, 576, 578), (49, 50, 302, 304), (230, 231, 521, 523), (121, 111, 411, 413), (64, 65, 360, 358), (7, 8, 305, 303), (228, 229, 524, 522), (221, 174, 468, 470), (117, 118, 414, 406), (285, 286, 578, 579), (229, 230, 523, 524), (175, 176, 471, 469), (118, 119, 412, 414), (283, 284, 581, 580), (119, 120, 415, 412), (109, 110, 359, 361), (48, 49, 304, 306), (227, 228, 522, 525), (120, 121, 413, 415), (65, 66, 362, 360), (282, 283, 580, 582), (8, 9, 307, 305), (220, 221, 470, 472), (122, 123, 417, 416), (226, 227, 525, 526), (176, 177, 473, 471), (293, 282, 582, 583), (224, 225, 527, 517), (169, 122, 416, 418), (108, 109, 361, 363), (47, 48, 306, 308), (225, 226, 526, 527), (123, 124, 419, 417), (66, 67, 364, 362), (9, 10, 309, 307), (234, 235, 529, 528), (219, 220, 472, 474), (177, 178, 475, 473), (284, 285, 579, 581), (281, 234, 528, 530), (168, 169, 418, 420), (107, 108, 363, 365), (290, 291, 585, 584), (46, 47, 308, 310), (235, 236, 531, 529), (124, 125, 421, 419), (67, 68, 366, 364), (10, 11, 311, 309), (218, 219, 474, 476), (178, 179, 477, 475), (288, 289, 586, 577), (280, 281, 530, 532), (167, 168, 420, 422), (106, 107, 365, 367), (289, 290, 584, 586), (45, 46, 310, 312), (236, 237, 533, 531), (125, 126, 423, 421), (68, 69, 368, 366), (291, 292, 587, 585), (11, 12, 313, 311), (217, 218, 476, 478), (292, 293, 583, 587), (179, 180, 479, 477), (279, 280, 532, 534), (166, 167, 422, 424), (105, 106, 367, 369), (44, 45, 312, 314), (237, 238, 535, 533), (126, 127, 425, 423), (69, 70, 370, 368), (12, 13, 315, 313), (216, 217, 478, 480), (180, 181, 481, 479), (278, 279, 534, 536), (165, 166, 424, 426), (104, 105, 369, 371), (43, 44, 314, 316), (238, 239, 537, 535), (127, 128, 427, 425), (70, 71, 372, 370), (13, 14, 317, 315), (215, 216, 480, 482), (181, 182, 483, 481), (277, 278, 536, 538), (164, 165, 426, 428), (103, 104, 371, 373), (42, 43, 316, 318), (239, 240, 539, 537), (128, 129, 429, 427), (71, 72, 374, 372), (14, 15, 319, 317), (214, 215, 482, 484), (182, 183, 485, 483), (276, 277, 538, 540), (163, 164, 428, 430), (102, 103, 373, 375), (41, 42, 318, 320), (240, 241, 541, 539), (129, 130, 431, 429), (72, 73, 376, 374), (15, 16, 321, 319), (213, 214, 484, 486), (183, 184, 487, 485), (275, 276, 540, 542), (162, 163, 430, 432), (101, 102, 375, 377), (40, 41, 320, 322), (241, 242, 543, 541), (130, 131, 433, 431), (73, 74, 378, 376), (16, 17, 323, 321), (212, 213, 486, 488), (184, 185, 489, 487), (274, 275, 542, 544), (161, 162, 432, 434), (100, 101, 377, 379), (39, 40, 322, 324), (242, 243, 545, 543)])
_uv = me_text.uv_layers.new(name='UVMap')
_uv.uv.foreach_set('vector', [0.6667, 0.0, 0.3333, 0.0, 0.0, 0.0, 0.6667, 0.0, 0.0, 0.0, 1.0, 0.0, 0.02128, 0.0, 0.0, 0.0, 1.0, 0.0, 0.04255, 0.0, 0.02128, 0.0, 1.0, 0.0, 0.04255, 0.0, 1.0, 0.0, 0.9787, 0.0, 0.06383, 0.0, 0.04255, 0.0, 0.9787, 0.0, 0.06383, 0.0, 0.9787, 0.0, 0.9574, 0.0, 0.08511, 0.0, 0.06383, 0.0, 0.9574, 0.0, 0.08511, 0.0, 0.9574, 0.0, 0.9362, 0.0, 0.1064, 0.0, 0.08511, 0.0, 0.9362, 0.0, 0.1064, 0.0, 0.9362, 0.0, 0.9149, 0.0, 0.1277, 0.0, 0.1064, 0.0, 0.9149, 0.0, 0.1277, 0.0, 0.9149, 0.0, 0.8936, 0.0, 0.1489, 0.0, 0.1277, 0.0, 0.8936, 0.0, 0.1489, 0.0, 0.8936, 0.0, 0.8723, 0.0, 0.1702, 0.0, 0.1489, 0.0, 0.8723, 0.0, 0.1702, 0.0, 0.8723, 0.0, 0.8511, 0.0, 0.1915, 0.0, 0.1702, 0.0, 0.8511, 0.0, 0.1915, 0.0, 0.8511, 0.0, 0.8298, 0.0, 0.2128, 0.0, 0.1915, 0.0, 0.8298, 0.0, 0.2128, 0.0, 0.8298, 0.0, 0.8085, 0.0, 0.234, 0.0, 0.2128, 0.0, 0.8085, 0.0, 0.234, 0.0, 0.8085, 0.0, 0.7872, 0.0, 0.2553, 0.0, 0.234, 0.0, 0.7872, 0.0, 0.2553, 0.0, 0.7872, 0.0, 0.766, 0.0, 0.2766, 0.0, 0.2553, 0.0, 0.766, 0.0, 0.2766, 0.0, 0.766, 0.0, 0.7447, 0.0, 0.2766, 0.0, 0.7447, 0.0, 0.7234, 0.0, 0.2979, 0.0, 0.2766, 0.0, 0.7234, 0.0, 0.2979, 0.0, 0.7234, 0.0, 0.7021, 0.0, 0.3191, 0.0, 0.2979, 0.0, 0.7021, 0.0, 0.3191, 0.0, 0.7021, 0.0, 0.6809, 0.0, 0.3404, 0.0, 0.3191, 0.0, 0.6809, 0.0, 0.3404, 0.0, 0.6809, 0.0, 0.6596, 0.0, 0.3617, 0.0, 0.3404, 0.0, 0.6596, 0.0, 0.3617, 0.0, 0.6596, 0.0, 0.6383, 0.0, 0.383, 0.0, 0.3617, 0.0, 0.6383, 0.0, 0.383, 0.0, 0.6383, 0.0, 0.617, 0.0, 0.4043, 0.0, 0.383, 0.0, 0.617, 0.0, 0.4043, 0.0, 0.617, 0.0, 0.5957, 0.0, 0.4255, 0.0, 0.4043, 0.0, 0.5957, 0.0, 0.4255, 0.0, 0.5957, 0.0, 0.5745, 0.0, 0.4468, 0.0, 0.4255, 0.0, 0.5745, 0.0, 0.4468, 0.0, 0.5745, 0.0, 0.5532, 0.0, 0.4681, 0.0, 0.4468, 0.0, 0.5532, 0.0, 0.4681, 0.0, 0.5532, 0.0, 0.5319, 0.0, 0.4894, 0.0, 0.4681, 0.0, 0.5319, 0.0, 0.4894, 0.0, 0.5319, 0.0, 0.5106, 0.0, 0.6, 0.0, 0.5, 0.0, 0.4, 0.0, 0.6, 0.0, 0.4, 0.0, 0.3, 0.0, 0.3, 0.0, 0.2, 0.0, 0.1, 0.0, 0.3, 0.0, 0.1, 0.0, 0.0, 0.0, 0.6, 0.0, 0.3, 0.0, 0.8, 0.0, 0.8, 0.0, 0.3, 0.0, 0.0, 0.0, 0.8, 0.0, 0.0, 0.0, 1.0, 0.0, 0.6, 0.0, 0.8, 0.0, 0.7, 0.0, 0.9, 0.0, 0.8, 0.0, 1.0, 0.0, 0.02128, 0.0, 0.0, 0.0, 1.0, 0.0, 0.04255, 0.0, 0.02128, 0.0, 1.0, 0.0, 0.04255, 0.0, 1.0, 0.0, 0.9787, 0.0, 0.06383, 0.0, 0.04255, 0.0, 0.9787, 0.0, 0.06383, 0.0, 0.9787, 0.0, 0.9574, 0.0, 0.08511, 0.0, 0.06383, 0.0, 0.9574, 0.0, 0.08511, 0.0, 0.9574, 0.0, 0.9362, 0.0, 0.1064, 0.0, 0.08511, 0.0, 0.9362, 0.0, 0.1064, 0.0, 0.9362, 0.0, 0.9149, 0.0, 0.1277, 0.0, 0.1064, 0.0, 0.9149, 0.0, 0.1277, 0.0, 0.9149, 0.0, 0.8936, 0.0, 0.1489, 0.0, 0.1277, 0.0, 0.8936, 0.0, 0.1489, 0.0, 0.8936, 0.0, 0.8723, 0.0, 0.1702, 0.0, 0.1489, 0.0, 0.8723, 0.0, 0.1702, 0.0, 0.8723, 0.0, 0.8511, 0.0, 0.1915, 0.0, 0.1702, 0.0, 0.8511, 0.0, 0.1915, 0.0, 0.8511, 0.0, 0.8298, 0.0, 0.2128, 0.0, 0.1915, 0.0, 0.8298, 0.0, 0.2128, 0.0, 0.8298, 0.0, 0.8085, 0.0, 0.234, 0.0, 0.2128, 0.0, 0.8085, 0.0, 0.234, 0.0, 0.8085, 0.0, 0.7872, 0.0, 0.2553, 0.0, 0.234, 0.0, 0.7872, 0.0, 0.2553, 0.0, 0.7872, 0.0, 0.766, 0.0, 0.2766, 0.0, 0.2553, 0.0, 0.766, 0.0, 0.2766, 0.0, 0.766, 0.0, 0.7447, 0.0, 0.2766, 0.0, 0.7447, 0.0, 0.7234, 0.0, 0.2979, 0.0, 0.2766, 0.0, 0.7234, 0.0, 0.2979, 0.0, 0.7234, 0.0, 0.7021, 0.0, 0.3191, 0.0, 0.2979, 0.0, 0.7021, 0.0, 0.3191, 0.0, 0.7021, 0.0, 0.6809, 0.0, 0.3404, 0.0, 0.3191, 0.0, 0.6809, 0.0, 0.3404, 0.0, 0.6809, 0.0, 0.6596, 0.0, 0.3617, 0.0, 0.3404, 0.0, 0.6596, 0.0, 0.3617, 0.0, 0.6596, 0.0, 0.6383, 0.0, 0.383, 0.0, 0.3617, 0.0, 0.6383, 0.0, 0.383, 0.0, 0.6383, 0.0, 0.617, 0.0, 0.4043, 0.0, 0.383, 0.0, 0.617, 0.0, 0.4043, 0.0, 0.617, 0.0, 0.5957, 0.0, 0.4255, 0.0, 0.4043, 0.0, 0.5957, 0.0, 0.4255, 0.0, 0.5957, 0.0, 0.5745, 0.0, 0.4468, 0.0, 0.4255, 0.0, 0.5745, 0.0, 0.4468, 0.0, 0.5745, 0.0, 0.5532, 0.0, 0.4681, 0.0, 0.4468, 0.0, 0.5532, 0.0, 0.4681, 0.0, 0.5532, 0.0, 0.5319, 0.0, 0.4894, 0.0, 0.4681, 0.0, 0.5319, 0.0, 0.4894, 0.0, 0.5319, 0.0, 0.5106, 0.0, 0.6, 0.0, 0.5, 0.0, 0.4, 0.0, 0.6, 0.0, 0.4, 0.0, 0.3, 0.0, 0.3, 0.0, 0.2, 0.0, 0.1, 0.0, 0.3, 0.0, 0.1, 0.0, 0.0, 0.0, 0.6, 0.0, 0.3, 0.0, 0.8, 0.0, 0.8, 0.0, 0.3, 0.0, 0.0, 0.0, 0.8, 0.0, 0.0, 0.0, 1.0, 0.0, 0.6, 0.0, 0.8, 0.0, 0.7, 0.0, 0.9, 0.0, 0.8, 0.0, 1.0, 0.0, 0.02128, 0.0, 0.0, 0.0, 1.0, 0.0, 0.04255, 0.0, 0.02128, 0.0, 1.0, 0.0, 0.04255, 0.0, 1.0, 0.0, 0.9787, 0.0, 0.06383, 0.0, 0.04255, 0.0, 0.9787, 0.0, 0.06383, 0.0, 0.9787, 0.0, 0.9574, 0.0, 0.08511, 0.0, 0.06383, 0.0, 0.9574, 0.0, 0.08511, 0.0, 0.9574, 0.0, 0.9362, 0.0, 0.1064, 0.0, 0.08511, 0.0, 0.9362, 0.0, 0.1064, 0.0, 0.9362, 0.0, 0.9149, 0.0, 0.1277, 0.0, 0.1064, 0.0, 0.9149, 0.0, 0.1277, 0.0, 0.9149, 0.0, 0.8936, 0.0, 0.1489, 0.0, 0.1277, 0.0, 0.8936, 0.0, 0.1489, 0.0, 0.8936, 0.0, 0.8723, 0.0, 0.1702, 0.0, 0.1489, 0.0, 0.8723, 0.0, 0.1702, 0.0, 0.8723, 0.0, 0.8511, 0.0, 0.1915, 0.0, 0.1702, 0.0, 0.8511, 0.0, 0.1915, 0.0, 0.8511, 0.0, 0.8298, 0.0, 0.2128, 0.0, 0.1915, 0.0, 0.8298, 0.0, 0.2128, 0.0, 0.8298, 0.0, 0.8085, 0.0, 0.234, 0.0, 0.2128, 0.0, 0.8085, 0.0, 0.234, 0.0, 0.8085, 0.0, 0.7872, 0.0, 0.2553, 0.0, 0.234, 0.0, 0.7872, 0.0, 0.2553, 0.0, 0.7872, 0.0, 0.766, 0.0, 0.2766, 0.0, 0.2553, 0.0, 0.766, 0.0, 0.2766, 0.0, 0.766, 0.0, 0.7447, 0.0, 0.2766, 0.0, 0.7447, 0.0, 0.7234, 0.0, 0.2979, 0.0, 0.2766, 0.0, 0.7234, 0.0, 0.2979, 0.0, 0.7234, 0.0, 0.7021, 0.0, 0.3191, 0.0, 0.2979, 0.0, 0.7021, 0.0, 0.3191, 0.0, 0.7021, 0.0, 0.6809, 0.0, 0.3404, 0.0, 0.3191, 0.0, 0.6809, 0.0, 0.3404, 0.0, 0.6809, 0.0, 0.6596, 0.0, 0.3617, 0.0, 0.3404, 0.0, 0.6596, 0.0, 0.3617, 0.0, 0.6596, 0.0, 0.6383, 0.0, 0.383, 0.0, 0.3617, 0.0, 0.6383, 0.0, 0.383, 0.0, 0.6383, 0.0, 0.617, 0.0, 0.4043, 0.0, 0.383, 0.0, 0.617, 0.0, 0.4043, 0.0, 0.617, 0.0, 0.5957, 0.0, 0.4255, 0.0, 0.4043, 0.0, 0.5957, 0.0, 0.4255, 0.0, 0.5957, 0.0, 0.5745, 0.0, 0.4468, 0.0, 0.4255, 0.0, 0.5745, 0.0, 0.4468, 0.0, 0.5745, 0.0, 0.5532, 0.0, 0.4681, 0.0, 0.4468, 0.0, 0.5532, 0.0, 0.4681, 0.0, 0.5532, 0.0, 0.5319, 0.0, 0.4894, 0.0, 0.4681, 0.0, 0.5319, 0.0, 0.4894, 0.0, 0.5319, 0.0, 0.5106, 0.0, 0.6667, 0.0, 0.3333, 0.0, 0.0, 0.0, 0.6667, 0.0, 0.0, 0.0, 1.0, 0.0, 0.02128, 0.0, 0.0, 0.0, 1.0, 0.0, 0.04255, 0.0, 0.02128, 0.0, 1.0, 0.0, 0.04255, 0.0, 1.0, 0.0, 0.9787, 0.0, 0.06383, 0.0, 0.04255, 0.0, 0.9787, 0.0, 0.06383, 0.0, 0.9787, 0.0, 0.9574, 0.0, 0.08511, 0.0, 0.06383, 0.0, 0.9574, 0.0, 0.08511, 0.0, 0.9574, 0.0, 0.9362, 0.0, 0.1064, 0.0, 0.08511, 0.0, 0.9362, 0.0, 0.1064, 0.0, 0.9362, 0.0, 0.9149, 0.0, 0.1277, 0.0, 0.1064, 0.0, 0.9149, 0.0, 0.1277, 0.0, 0.9149, 0.0, 0.8936, 0.0, 0.1489, 0.0, 0.1277, 0.0, 0.8936, 0.0, 0.1489, 0.0, 0.8936, 0.0, 0.8723, 0.0, 0.1702, 0.0, 0.1489, 0.0, 0.8723, 0.0, 0.1702, 0.0, 0.8723, 0.0, 0.8511, 0.0, 0.1915, 0.0, 0.1702, 0.0, 0.8511, 0.0, 0.1915, 0.0, 0.8511, 0.0, 0.8298, 0.0, 0.2128, 0.0, 0.1915, 0.0, 0.8298, 0.0, 0.2128, 0.0, 0.8298, 0.0, 0.8085, 0.0, 0.234, 0.0, 0.2128, 0.0, 0.8085, 0.0, 0.234, 0.0, 0.8085, 0.0, 0.7872, 0.0, 0.2553, 0.0, 0.234, 0.0, 0.7872, 0.0, 0.2553, 0.0, 0.7872, 0.0, 0.766, 0.0, 0.2766, 0.0, 0.2553, 0.0, 0.766, 0.0, 0.2766, 0.0, 0.766, 0.0, 0.7447, 0.0, 0.2766, 0.0, 0.7447, 0.0, 0.7234, 0.0, 0.2979, 0.0, 0.2766, 0.0, 0.7234, 0.0, 0.2979, 0.0, 0.7234, 0.0, 0.7021, 0.0, 0.3191, 0.0, 0.2979, 0.0, 0.7021, 0.0, 0.3191, 0.0, 0.7021, 0.0, 0.6809, 0.0, 0.3404, 0.0, 0.3191, 0.0, 0.6809, 0.0, 0.3404, 0.0, 0.6809, 0.0, 0.6596, 0.0, 0.3617, 0.0, 0.3404, 0.0, 0.6596, 0.0, 0.3617, 0.0, 0.6596, 0.0, 0.6383, 0.0, 0.383, 0.0, 0.3617, 0.0, 0.6383, 0.0, 0.383, 0.0, 0.6383, 0.0, 0.617, 0.0, 0.4043, 0.0, 0.383, 0.0, 0.617, 0.0, 0.4043, 0.0, 0.617, 0.0, 0.5957, 0.0, 0.4255, 0.0, 0.4043, 0.0, 0.5957, 0.0, 0.4255, 0.0, 0.5957, 0.0, 0.5745, 0.0, 0.4468, 0.0, 0.4255, 0.0, 0.5745, 0.0, 0.4468, 0.0, 0.5745, 0.0, 0.5532, 0.0, 0.4681, 0.0, 0.4468, 0.0, 0.5532, 0.0, 0.4681, 0.0, 0.5532, 0.0, 0.5319, 0.0, 0.4894, 0.0, 0.4681, 0.0, 0.5319, 0.0, 0.4894, 0.0, 0.5319, 0.0, 0.5106, 0.0, 0.1818, 0.0, 0.09091, 0.0, 0.9091, 0.0, 0.9091, 0.0, 0.09091, 0.0, 0.0, 0.0, 0.9091, 0.0, 0.0, 0.0, 1.0, 0.0, 0.1818, 0.0, 0.9091, 0.0, 0.8182, 0.0, 0.1818, 0.0, 0.8182, 0.0, 0.5455, 0.0, 0.5455, 0.0, 0.8182, 0.0, 0.7273, 0.0, 0.5455, 0.0, 0.7273, 0.0, 0.6364, 0.0, 0.1818, 0.0, 0.5455, 0.0, 0.4545, 0.0, 0.1818, 0.0, 0.4545, 0.0, 0.3636, 0.0, 0.1818, 0.0, 0.3636, 0.0, 0.2727, 0.0, 0.02128, 0.0, 0.0, 0.0, 1.0, 0.0, 0.04255, 0.0, 0.02128, 0.0, 1.0, 0.0, 0.04255, 0.0, 1.0, 0.0, 0.9787, 0.0, 0.06383, 0.0, 0.04255, 0.0, 0.9787, 0.0, 0.06383, 0.0, 0.9787, 0.0, 0.9574, 0.0, 0.08511, 0.0, 0.06383, 0.0, 0.9574, 0.0, 0.08511, 0.0, 0.9574, 0.0, 0.9362, 0.0, 0.1064, 0.0, 0.08511, 0.0, 0.9362, 0.0, 0.1064, 0.0, 0.9362, 0.0, 0.9149, 0.0, 0.1277, 0.0, 0.1064, 0.0, 0.9149, 0.0, 0.1277, 0.0, 0.9149, 0.0, 0.8936, 0.0, 0.1489, 0.0, 0.1277, 0.0, 0.8936, 0.0, 0.1489, 0.0, 0.8936, 0.0, 0.8723, 0.0, 0.1702, 0.0, 0.1489, 0.0, 0.8723, 0.0, 0.1702, 0.0, 0.8723, 0.0, 0.8511, 0.0, 0.1915, 0.0, 0.1702, 0.0, 0.8511, 0.0, 0.1915, 0.0, 0.8511, 0.0, 0.8298, 0.0, 0.2128, 0.0, 0.1915, 0.0, 0.8298, 0.0, 0.2128, 0.0, 0.8298, 0.0, 0.8085, 0.0, 0.234, 0.0, 0.2128, 0.0, 0.8085, 0.0, 0.234, 0.0, 0.8085, 0.0, 0.7872, 0.0, 0.2553, 0.0, 0.234, 0.0, 0.7872, 0.0, 0.2553, 0.0, 0.7872, 0.0, 0.766, 0.0, 0.2766, 0.0, 0.2553, 0.0, 0.766, 0.0, 0.2766, 0.0, 0.766, 0.0, 0.7447, 0.0, 0.2766, 0.0, 0.7447, 0.0, 0.7234, 0.0, 0.2979, 0.0, 0.2766, 0.0, 0.7234, 0.0, 0.2979, 0.0, 0.7234, 0.0, 0.7021, 0.0, 0.3191, 0.0, 0.2979, 0.0, 0.7021, 0.0, 0.3191, 0.0, 0.7021, 0.0, 0.6809, 0.0, 0.3404, 0.0, 0.3191, 0.0, 0.6809, 0.0, 0.3404, 0.0, 0.6809, 0.0, 0.6596, 0.0, 0.3617, 0.0, 0.3404, 0.0, 0.6596, 0.0, 0.3617, 0.0, 0.6596, 0.0, 0.6383, 0.0, 0.383, 0.0, 0.3617, 0.0, 0.6383, 0.0, 0.383, 0.0, 0.6383, 0.0, 0.617, 0.0, 0.4043, 0.0, 0.383, 0.0, 0.617, 0.0, 0.4043, 0.0, 0.617, 0.0, 0.5957, 0.0, 0.4255, 0.0, 0.4043, 0.0, 0.5957, 0.0, 0.4255, 0.0, 0.5957, 0.0, 0.5745, 0.0, 0.4468, 0.0, 0.4255, 0.0, 0.5745, 0.0, 0.4468, 0.0, 0.5745, 0.0, 0.5532, 0.0, 0.4681, 0.0, 0.4468, 0.0, 0.5532, 0.0, 0.4681, 0.0, 0.5532, 0.0, 0.5319, 0.0, 0.4894, 0.0, 0.4681, 0.0, 0.5319, 0.0, 0.4894, 0.0, 0.5319, 0.0, 0.5106, 0.0, 0.5455, 0.0, 0.4545, 0.0, 0.3636, 0.0, 0.5455, 0.0, 0.3636, 0.0, 0.2727, 0.0, 0.1818, 0.0, 0.09091, 0.0, 0.0, 0.0, 0.1818, 0.0, 0.0, 0.0, 1.0, 0.0, 0.5455, 0.0, 0.2727, 0.0, 0.7273, 0.0, 0.7273, 0.0, 0.2727, 0.0, 0.1818, 0.0, 0.7273, 0.0, 0.1818, 0.0, 0.8182, 0.0, 0.8182, 0.0, 0.1818, 0.0, 1.0, 0.0, 0.5455, 0.0, 0.7273, 0.0, 0.6364, 0.0, 0.9091, 0.0, 0.8182, 0.0, 1.0, 0.0, 0.6667, 0.0, 0.0, 0.0, 0.3333, 0.0, 0.6667, 0.0, 1.0, 0.0, 0.0, 0.0, 0.02128, 0.0, 1.0, 0.0, 0.0, 0.0, 0.04255, 0.0, 1.0, 0.0, 0.02128, 0.0, 0.04255, 0.0, 0.9787, 0.0, 1.0, 0.0, 0.06383, 0.0, 0.9787, 0.0, 0.04255, 0.0, 0.06383, 0.0, 0.9574, 0.0, 0.9787, 0.0, 0.08511, 0.0, 0.9574, 0.0, 0.06383, 0.0, 0.08511, 0.0, 0.9362, 0.0, 0.9574, 0.0, 0.1064, 0.0, 0.9362, 0.0, 0.08511, 0.0, 0.1064, 0.0, 0.9149, 0.0, 0.9362, 0.0, 0.1277, 0.0, 0.9149, 0.0, 0.1064, 0.0, 0.1277, 0.0, 0.8936, 0.0, 0.9149, 0.0, 0.1489, 0.0, 0.8936, 0.0, 0.1277, 0.0, 0.1489, 0.0, 0.8723, 0.0, 0.8936, 0.0, 0.1702, 0.0, 0.8723, 0.0, 0.1489, 0.0, 0.1702, 0.0, 0.8511, 0.0, 0.8723, 0.0, 0.1915, 0.0, 0.8511, 0.0, 0.1702, 0.0, 0.1915, 0.0, 0.8298, 0.0, 0.8511, 0.0, 0.2128, 0.0, 0.8298, 0.0, 0.1915, 0.0, 0.2128, 0.0, 0.8085, 0.0, 0.8298, 0.0, 0.234, 0.0, 0.8085, 0.0, 0.2128, 0.0, 0.234, 0.0, 0.7872, 0.0, 0.8085, 0.0, 0.2553, 0.0, 0.7872, 0.0, 0.234, 0.0, 0.2553, 0.0, 0.766, 0.0, 0.7872, 0.0, 0.2766, 0.0, 0.766, 0.0, 0.2553, 0.0, 0.2766, 0.0, 0.7447, 0.0, 0.766, 0.0, 0.2766, 0.0, 0.7234, 0.0, 0.7447, 0.0, 0.2979, 0.0, 0.7234, 0.0, 0.2766, 0.0, 0.2979, 0.0, 0.7021, 0.0, 0.7234, 0.0, 0.3191, 0.0, 0.7021, 0.0, 0.2979, 0.0, 0.3191, 0.0, 0.6809, 0.0, 0.7021, 0.0, 0.3404, 0.0, 0.6809, 0.0, 0.3191, 0.0, 0.3404, 0.0, 0.6596, 0.0, 0.6809, 0.0, 0.3617, 0.0, 0.6596, 0.0, 0.3404, 0.0, 0.3617, 0.0, 0.6383, 0.0, 0.6596, 0.0, 0.383, 0.0, 0.6383, 0.0, 0.3617, 0.0, 0.383, 0.0, 0.617, 0.0, 0.6383, 0.0, 0.4043, 0.0, 0.617, 0.0, 0.383, 0.0, 0.4043, 0.0, 0.5957, 0.0, 0.617, 0.0, 0.4255, 0.0, 0.5957, 0.0, 0.4043, 0.0, 0.4255, 0.0, 0.5745, 0.0, 0.5957, 0.0, 0.4468, 0.0, 0.5745, 0.0, 0.4255, 0.0, 0.4468, 0.0, 0.5532, 0.0, 0.5745, 0.0, 0.4681, 0.0, 0.5532, 0.0, 0.4468, 0.0, 0.4681, 0.0, 0.5319, 0.0, 0.5532, 0.0, 0.4894, 0.0, 0.5319, 0.0, 0.4681, 0.0, 0.4894, 0.0, 0.5106, 0.0, 0.5319, 0.0, 0.6, 0.0, 0.4, 0.0, 0.5, 0.0, 0.6, 0.0, 0.3, 0.0, 0.4, 0.0, 0.3, 0.0, 0.1, 0.0, 0.2, 0.0, 0.3, 0.0, 0.0, 0.0, 0.1, 0.0, 0.6, 0.0, 0.8, 0.0, 0.3, 0.0, 0.8, 0.0, 0.0, 0.0, 0.3, 0.0, 0.8, 0.0, 1.0, 0.0, 0.0, 0.0, 0.6, 0.0, 0.7, 0.0, 0.8, 0.0, 0.9, 0.0, 1.0, 0.0, 0.8, 0.0, 0.02128, 0.0, 1.0, 0.0, 0.0, 0.0, 0.04255, 0.0, 1.0, 0.0, 0.02128, 0.0, 0.04255, 0.0, 0.9787, 0.0, 1.0, 0.0, 0.06383, 0.0, 0.9787, 0.0, 0.04255, 0.0, 0.06383, 0.0, 0.9574, 0.0, 0.9787, 0.0, 0.08511, 0.0, 0.9574, 0.0, 0.06383, 0.0, 0.08511, 0.0, 0.9362, 0.0, 0.9574, 0.0, 0.1064, 0.0, 0.9362, 0.0, 0.08511, 0.0, 0.1064, 0.0, 0.9149, 0.0, 0.9362, 0.0, 0.1277, 0.0, 0.9149, 0.0, 0.1064, 0.0, 0.1277, 0.0, 0.8936, 0.0, 0.9149, 0.0, 0.1489, 0.0, 0.8936, 0.0, 0.1277, 0.0, 0.1489, 0.0, 0.8723, 0.0, 0.8936, 0.0, 0.1702, 0.0, 0.8723, 0.0, 0.1489, 0.0, 0.1702, 0.0, 0.8511, 0.0, 0.8723, 0.0, 0.1915, 0.0, 0.8511, 0.0, 0.1702, 0.0, 0.1915, 0.0, 0.8298, 0.0, 0.8511, 0.0, 0.2128, 0.0, 0.8298, 0.0, 0.1915, 0.0, 0.2128, 0.0, 0.8085, 0.0, 0.8298, 0.0, 0.234, 0.0, 0.8085, 0.0, 0.2128, 0.0, 0.234, 0.0, 0.7872, 0.0, 0.8085, 0.0, 0.2553, 0.0, 0.7872, 0.0, 0.234, 0.0, 0.2553, 0.0, 0.766, 0.0, 0.7872, 0.0, 0.2766, 0.0, 0.766, 0.0, 0.2553, 0.0, 0.2766, 0.0, 0.7447, 0.0, 0.766, 0.0, 0.2766, 0.0, 0.7234, 0.0, 0.7447, 0.0, 0.2979, 0.0, 0.7234, 0.0, 0.2766, 0.0, 0.2979, 0.0, 0.7021, 0.0, 0.7234, 0.0, 0.3191, 0.0, 0.7021, 0.0, 0.2979, 0.0, 0.3191, 0.0, 0.6809, 0.0, 0.7021, 0.0, 0.3404, 0.0, 0.6809, 0.0, 0.3191, 0.0, 0.3404, 0.0, 0.6596, 0.0, 0.6809, 0.0, 0.3617, 0.0, 0.6596, 0.0, 0.3404, 0.0, 0.3617, 0.0, 0.6383, 0.0, 0.6596, 0.0, 0.383, 0.0, 0.6383, 0.0, 0.3617, 0.0, 0.383, 0.0, 0.617, 0.0, 0.6383, 0.0, 0.4043, 0.0, 0.617, 0.0, 0.383, 0.0, 0.4043, 0.0, 0.5957, 0.0, 0.617, 0.0, 0.4255, 0.0, 0.5957, 0.0, 0.4043, 0.0, 0.4255, 0.0, 0.5745, 0.0, 0.5957, 0.0, 0.4468, 0.0, 0.5745, 0.0, 0.4255, 0.0, 0.4468, 0.0, 0.5532, 0.0, 0.5745, 0.0, 0.4681, 0.0, 0.5532, 0.0, 0.4468, 0.0, 0.4681, 0.0, 0.5319, 0.0, 0.5532, 0.0, 0.4894, 0.0, 0.5319, 0.0, 0.4681, 0.0, 0.4894, 0.0, 0.5106, 0.0, 0.5319, 0.0, 0.6, 0.0, 0.4, 0.0, 0.5, 0.0, 0.6, 0.0, 0.3, 0.0, 0.4, 0.0, 0.3, 0.0, 0.1, 0.0, 0.2, 0.0, 0.3, 0.0, 0.0, 0.0, 0.1, 0.0, 0.6, 0.0, 0.8, 0.0, 0.3, 0.0, 0.8, 0.0, 0.0, 0.0, 0.3, 0.0, 0.8, 0.0, 1.0, 0.0, 0.0, 0.0, 0.6, 0.0, 0.7, 0.0, 0.8, 0.0, 0.9, 0.0, 1.0, 0.0, 0.8, 0.0, 0.02128, 0.0, 1.0, 0.0, 0.0, 0.0, 0.04255, 0.0, 1.0, 0.0, 0.02128, 0.0, 0.04255, 0.0, 0.9787, 0.0, 1.0, 0.0, 0.06383, 0.0, 0.9787, 0.0, 0.04255, 0.0, 0.06383, 0.0, 0.9574, 0.0, 0.9787, 0.0, 0.08511, 0.0, 0.9574, 0.0, 0.06383, 0.0, 0.08511, 0.0, 0.9362, 0.0, 0.9574, 0.0, 0.1064, 0.0, 0.9362, 0.0, 0.08511, 0.0, 0.1064, 0.0, 0.9149, 0.0, 0.9362, 0.0, 0.1277, 0.0, 0.9149, 0.0, 0.1064, 0.0, 0.1277, 0.0, 0.8936, 0.0, 0.9149, 0.0, 0.1489, 0.0, 0.8936, 0.0, 0.1277, 0.0, 0.1489, 0.0, 0.8723, 0.0, 0.8936, 0.0, 0.1702, 0.0, 0.8723, 0.0, 0.1489, 0.0, 0.1702, 0.0, 0.8511, 0.0, 0.8723, 0.0, 0.1915, 0.0, 0.8511, 0.0, 0.1702, 0.0, 0.1915, 0.0, 0.8298, 0.0, 0.8511, 0.0, 0.2128, 0.0, 0.8298, 0.0, 0.1915, 0.0, 0.2128, 0.0, 0.8085, 0.0, 0.8298, 0.0, 0.234, 0.0, 0.8085, 0.0, 0.2128, 0.0, 0.234, 0.0, 0.7872, 0.0, 0.8085, 0.0, 0.2553, 0.0, 0.7872, 0.0, 0.234, 0.0, 0.2553, 0.0, 0.766, 0.0, 0.7872, 0.0, 0.2766, 0.0, 0.766, 0.0, 0.2553, 0.0, 0.2766, 0.0, 0.7447, 0.0, 0.766, 0.0, 0.2766, 0.0, 0.7234, 0.0, 0.7447, 0.0, 0.2979, 0.0, 0.7234, 0.0, 0.2766, 0.0, 0.2979, 0.0, 0.7021, 0.0, 0.7234, 0.0, 0.3191, 0.0, 0.7021, 0.0, 0.2979, 0.0, 0.3191, 0.0, 0.6809, 0.0, 0.7021, 0.0, 0.3404, 0.0, 0.6809, 0.0, 0.3191, 0.0, 0.3404, 0.0, 0.6596, 0.0, 0.6809, 0.0, 0.3617, 0.0, 0.6596, 0.0, 0.3404, 0.0, 0.3617, 0.0, 0.6383, 0.0, 0.6596, 0.0, 0.383, 0.0, 0.6383, 0.0, 0.3617, 0.0, 0.383, 0.0, 0.617, 0.0, 0.6383, 0.0, 0.4043, 0.0, 0.617, 0.0, 0.383, 0.0, 0.4043, 0.0, 0.5957, 0.0, 0.617, 0.0, 0.4255, 0.0, 0.5957, 0.0, 0.4043, 0.0, 0.4255, 0.0, 0.5745, 0.0, 0.5957, 0.0, 0.4468, 0.0, 0.5745, 0.0, 0.4255, 0.0, 0.4468, 0.0, 0.5532, 0.0, 0.5745, 0.0, 0.4681, 0.0, 0.5532, 0.0, 0.4468, 0.0, 0.4681, 0.0, 0.5319, 0.0, 0.5532, 0.0, 0.4894, 0.0, 0.5319, 0.0, 0.4681, 0.0, 0.4894, 0.0, 0.5106, 0.0, 0.5319, 0.0, 0.6667, 0.0, 0.0, 0.0, 0.3333, 0.0, 0.6667, 0.0, 1.0, 0.0, 0.0, 0.0, 0.02128, 0.0, 1.0, 0.0, 0.0, 0.0, 0.04255, 0.0, 1.0, 0.0, 0.02128, 0.0, 0.04255, 0.0, 0.9787, 0.0, 1.0, 0.0, 0.06383, 0.0, 0.9787, 0.0, 0.04255, 0.0, 0.06383, 0.0, 0.9574, 0.0, 0.9787, 0.0, 0.08511, 0.0, 0.9574, 0.0, 0.06383, 0.0, 0.08511, 0.0, 0.9362, 0.0, 0.9574, 0.0, 0.1064, 0.0, 0.9362, 0.0, 0.08511, 0.0, 0.1064, 0.0, 0.9149, 0.0, 0.9362, 0.0, 0.1277, 0.0, 0.9149, 0.0, 0.1064, 0.0, 0.1277, 0.0, 0.8936, 0.0, 0.9149, 0.0, 0.1489, 0.0, 0.8936, 0.0, 0.1277, 0.0, 0.1489, 0.0, 0.8723, 0.0, 0.8936, 0.0, 0.1702, 0.0, 0.8723, 0.0, 0.1489, 0.0, 0.1702, 0.0, 0.8511, 0.0, 0.8723, 0.0, 0.1915, 0.0, 0.8511, 0.0, 0.1702, 0.0, 0.1915, 0.0, 0.8298, 0.0, 0.8511, 0.0, 0.2128, 0.0, 0.8298, 0.0, 0.1915, 0.0, 0.2128, 0.0, 0.8085, 0.0, 0.8298, 0.0, 0.234, 0.0, 0.8085, 0.0, 0.2128, 0.0, 0.234, 0.0, 0.7872, 0.0, 0.8085, 0.0, 0.2553, 0.0, 0.7872, 0.0, 0.234, 0.0, 0.2553, 0.0, 0.766, 0.0, 0.7872, 0.0, 0.2766, 0.0, 0.766, 0.0, 0.2553, 0.0, 0.2766, 0.0, 0.7447, 0.0, 0.766, 0.0, 0.2766, 0.0, 0.7234, 0.0, 0.7447, 0.0, 0.2979, 0.0, 0.7234, 0.0, 0.2766, 0.0, 0.2979, 0.0, 0.7021, 0.0, 0.7234, 0.0, 0.3191, 0.0, 0.7021, 0.0, 0.2979, 0.0, 0.3191, 0.0, 0.6809, 0.0, 0.7021, 0.0, 0.3404, 0.0, 0.6809, 0.0, 0.3191, 0.0, 0.3404, 0.0, 0.6596, 0.0, 0.6809, 0.0, 0.3617, 0.0, 0.6596, 0.0, 0.3404, 0.0, 0.3617, 0.0, 0.6383, 0.0, 0.6596, 0.0, 0.383, 0.0, 0.6383, 0.0, 0.3617, 0.0, 0.383, 0.0, 0.617, 0.0, 0.6383, 0.0, 0.4043, 0.0, 0.617, 0.0, 0.383, 0.0, 0.4043, 0.0, 0.5957, 0.0, 0.617, 0.0, 0.4255, 0.0, 0.5957, 0.0, 0.4043, 0.0, 0.4255, 0.0, 0.5745, 0.0, 0.5957, 0.0, 0.4468, 0.0, 0.5745, 0.0, 0.4255, 0.0, 0.4468, 0.0, 0.5532, 0.0, 0.5745, 0.0, 0.4681, 0.0, 0.5532, 0.0, 0.4468, 0.0, 0.4681, 0.0, 0.5319, 0.0, 0.5532, 0.0, 0.4894, 0.0, 0.5319, 0.0, 0.4681, 0.0, 0.4894, 0.0, 0.5106, 0.0, 0.5319, 0.0, 0.1818, 0.0, 0.9091, 0.0, 0.09091, 0.0, 0.9091, 0.0, 0.0, 0.0, 0.09091, 0.0, 0.9091, 0.0, 1.0, 0.0, 0.0, 0.0, 0.1818, 0.0, 0.8182, 0.0, 0.9091, 0.0, 0.1818, 0.0, 0.5455, 0.0, 0.8182, 0.0, 0.5455, 0.0, 0.7273, 0.0, 0.8182, 0.0, 0.5455, 0.0, 0.6364, 0.0, 0.7273, 0.0, 0.1818, 0.0, 0.4545, 0.0, 0.5455, 0.0, 0.1818, 0.0, 0.3636, 0.0, 0.4545, 0.0, 0.1818, 0.0, 0.2727, 0.0, 0.3636, 0.0, 0.02128, 0.0, 1.0, 0.0, 0.0, 0.0, 0.04255, 0.0, 1.0, 0.0, 0.02128, 0.0, 0.04255, 0.0, 0.9787, 0.0, 1.0, 0.0, 0.06383, 0.0, 0.9787, 0.0, 0.04255, 0.0, 0.06383, 0.0, 0.9574, 0.0, 0.9787, 0.0, 0.08511, 0.0, 0.9574, 0.0, 0.06383, 0.0, 0.08511, 0.0, 0.9362, 0.0, 0.9574, 0.0, 0.1064, 0.0, 0.9362, 0.0, 0.08511, 0.0, 0.1064, 0.0, 0.9149, 0.0, 0.9362, 0.0, 0.1277, 0.0, 0.9149, 0.0, 0.1064, 0.0, 0.1277, 0.0, 0.8936, 0.0, 0.9149, 0.0, 0.1489, 0.0, 0.8936, 0.0, 0.1277, 0.0, 0.1489, 0.0, 0.8723, 0.0, 0.8936, 0.0, 0.1702, 0.0, 0.8723, 0.0, 0.1489, 0.0, 0.1702, 0.0, 0.8511, 0.0, 0.8723, 0.0, 0.1915, 0.0, 0.8511, 0.0, 0.1702, 0.0, 0.1915, 0.0, 0.8298, 0.0, 0.8511, 0.0, 0.2128, 0.0, 0.8298, 0.0, 0.1915, 0.0, 0.2128, 0.0, 0.8085, 0.0, 0.8298, 0.0, 0.234, 0.0, 0.8085, 0.0, 0.2128, 0.0, 0.234, 0.0, 0.7872, 0.0, 0.8085, 0.0, 0.2553, 0.0, 0.7872, 0.0, 0.234, 0.0, 0.2553, 0.0, 0.766, 0.0, 0.7872, 0.0, 0.2766, 0.0, 0.766, 0.0, 0.2553, 0.0, 0.2766, 0.0, 0.7447, 0.0, 0.766, 0.0, 0.2766, 0.0, 0.7234, 0.0, 0.7447, 0.0, 0.2979, 0.0, 0.7234, 0.0, 0.2766, 0.0, 0.2979, 0.0, 0.7021, 0.0, 0.7234, 0.0, 0.3191, 0.0, 0.7021, 0.0, 0.2979, 0.0, 0.3191, 0.0, 0.6809, 0.0, 0.7021, 0.0, 0.3404, 0.0, 0.6809, 0.0, 0.3191, 0.0, 0.3404, 0.0, 0.6596, 0.0, 0.6809, 0.0, 0.3617, 0.0, 0.6596, 0.0, 0.3404, 0.0, 0.3617, 0.0, 0.6383, 0.0, 0.6596, 0.0, 0.383, 0.0, 0.6383, 0.0, 0.3617, 0.0, 0.383, 0.0, 0.617, 0.0, 0.6383, 0.0, 0.4043, 0.0, 0.617, 0.0, 0.383, 0.0, 0.4043, 0.0, 0.5957, 0.0, 0.617, 0.0, 0.4255, 0.0, 0.5957, 0.0, 0.4043, 0.0, 0.4255, 0.0, 0.5745, 0.0, 0.5957, 0.0, 0.4468, 0.0, 0.5745, 0.0, 0.4255, 0.0, 0.4468, 0.0, 0.5532, 0.0, 0.5745, 0.0, 0.4681, 0.0, 0.5532, 0.0, 0.4468, 0.0, 0.4681, 0.0, 0.5319, 0.0, 0.5532, 0.0, 0.4894, 0.0, 0.5319, 0.0, 0.4681, 0.0, 0.4894, 0.0, 0.5106, 0.0, 0.5319, 0.0, 0.5455, 0.0, 0.3636, 0.0, 0.4545, 0.0, 0.5455, 0.0, 0.2727, 0.0, 0.3636, 0.0, 0.1818, 0.0, 0.0, 0.0, 0.09091, 0.0, 0.1818, 0.0, 1.0, 0.0, 0.0, 0.0, 0.5455, 0.0, 0.7273, 0.0, 0.2727, 0.0, 0.7273, 0.0, 0.1818, 0.0, 0.2727, 0.0, 0.7273, 0.0, 0.8182, 0.0, 0.1818, 0.0, 0.8182, 0.0, 1.0, 0.0, 0.1818, 0.0, 0.5455, 0.0, 0.6364, 0.0, 0.7273, 0.0, 0.9091, 0.0, 1.0, 0.0, 0.8182, 0.0, 0.1915, 0.0, 0.2128, 0.0, 0.2128, 0.0, 0.1915, 0.0, 0.234, 0.0, 0.2553, 0.0, 0.2553, 0.0, 0.234, 0.0, 0.7872, 0.0, 0.8085, 0.0, 0.8085, 0.0, 0.7872, 0.0, 0.7234, 0.0, 0.7447, 0.0, 0.7447, 0.0, 0.7234, 0.0, 0.234, 0.0, 0.2553, 0.0, 0.2553, 0.0, 0.234, 0.0, 0.2766, 0.0, 0.2979, 0.0, 0.2979, 0.0, 0.2766, 0.0, 0.8298, 0.0, 0.8511, 0.0, 0.8511, 0.0, 0.8298, 0.0, 0.8085, 0.0, 0.8298, 0.0, 0.8298, 0.0, 0.8085, 0.0, 0.766, 0.0, 0.7872, 0.0, 0.7872, 0.0, 0.766, 0.0, 0.1915, 0.0, 0.2128, 0.0, 0.2128, 0.0, 0.1915, 0.0, 0.2128, 0.0, 0.234, 0.0, 0.234, 0.0, 0.2128, 0.0, 0.2553, 0.0, 0.2766, 0.0, 0.2766, 0.0, 0.2553, 0.0, 0.766, 0.0, 0.7872, 0.0, 0.7872, 0.0, 0.766, 0.0, 0.7021, 0.0, 0.7234, 0.0, 0.7234, 0.0, 0.7021, 0.0, 0.2553, 0.0, 0.2766, 0.0, 0.2766, 0.0, 0.2553, 0.0, 0.2979, 0.0, 0.3191, 0.0, 0.3191, 0.0, 0.2979, 0.0, 0.8085, 0.0, 0.8298, 0.0, 0.8298, 0.0, 0.8085, 0.0, 0.7872, 0.0, 0.8085, 0.0, 0.8085, 0.0, 0.7872, 0.0, 0.7447, 0.0, 0.766, 0.0, 0.766, 0.0, 0.7447, 0.0, 0.2128, 0.0, 0.234, 0.0, 0.234, 0.0, 0.2128, 0.0, 0.234, 0.0, 0.2553, 0.0, 0.2553, 0.0, 0.234, 0.0, 0.7447, 0.0, 0.766, 0.0, 0.766, 0.0, 0.7447, 0.0, 0.7234, 0.0, 0.7447, 0.0, 0.7447, 0.0, 0.7234, 0.0, 0.6809, 0.0, 0.7021, 0.0, 0.7021, 0.0, 0.6809, 0.0, 0.2766, 0.0, 0.2979, 0.0, 0.2979, 0.0, 0.2766, 0.0, 0.3191, 0.0, 0.3404, 0.0, 0.3404, 0.0, 0.3191, 0.0, 0.7872, 0.0, 0.8085, 0.0, 0.8085, 0.0, 0.7872, 0.0, 0.7234, 0.0, 0.7447, 0.0, 0.7447, 0.0, 0.7234, 0.0, 0.766, 0.0, 0.7872, 0.0, 0.7872, 0.0, 0.766, 0.0, 0.234, 0.0, 0.2553, 0.0, 0.2553, 0.0, 0.234, 0.0, 0.2766, 0.0, 0.2979, 0.0, 0.2979, 0.0, 0.2766, 0.0, 0.2553, 0.0, 0.2766, 0.0, 0.2766, 0.0, 0.2553, 0.0, 0.7021, 0.0, 0.7234, 0.0, 0.7234, 0.0, 0.7021, 0.0, 0.6596, 0.0, 0.6809, 0.0, 0.6809, 0.0, 0.6596, 0.0, 0.2979, 0.0, 0.3191, 0.0, 0.3191, 0.0, 0.2979, 0.0, 0.3404, 0.0, 0.3617, 0.0, 0.3617, 0.0, 0.3404, 0.0, 0.766, 0.0, 0.7872, 0.0, 0.7872, 0.0, 0.766, 0.0, 0.7021, 0.0, 0.7234, 0.0, 0.7234, 0.0, 0.7021, 0.0, 0.7447, 0.0, 0.766, 0.0, 0.766, 0.0, 0.7447, 0.0, 0.2553, 0.0, 0.2766, 0.0, 0.2766, 0.0, 0.2553, 0.0, 0.2979, 0.0, 0.3191, 0.0, 0.3191, 0.0, 0.2979, 0.0, 0.7234, 0.0, 0.7447, 0.0, 0.7447, 0.0, 0.7234, 0.0, 0.6809, 0.0, 0.7021, 0.0, 0.7021, 0.0, 0.6809, 0.0, 0.6383, 0.0, 0.6596, 0.0, 0.6596, 0.0, 0.6383, 0.0, 0.2766, 0.0, 0.2979, 0.0, 0.2979, 0.0, 0.2766, 0.0, 0.3191, 0.0, 0.3404, 0.0, 0.3404, 0.0, 0.3191, 0.0, 0.3617, 0.0, 0.383, 0.0, 0.383, 0.0, 0.3617, 0.0, 0.7447, 0.0, 0.766, 0.0, 0.766, 0.0, 0.7447, 0.0, 0.6809, 0.0, 0.7021, 0.0, 0.7021, 0.0, 0.6809, 0.0, 0.3191, 0.0, 0.3404, 0.0, 0.3404, 0.0, 0.3191, 0.0, 0.7234, 0.0, 0.7447, 0.0, 0.7447, 0.0, 0.7234, 0.0, 0.7021, 0.0, 0.7234, 0.0, 0.7234, 0.0, 0.7021, 0.0, 0.6596, 0.0, 0.6809, 0.0, 0.6809, 0.0, 0.6596, 0.0, 0.617, 0.0, 0.6383, 0.0, 0.6383, 0.0, 0.617, 0.0, 0.2766, 0.0, 0.2979, 0.0, 0.2979, 0.0, 0.2766, 0.0, 0.2979, 0.0, 0.3191, 0.0, 0.3191, 0.0, 0.2979, 0.0, 0.3404, 0.0, 0.3617, 0.0, 0.3617, 0.0, 0.3404, 0.0, 0.383, 0.0, 0.4043, 0.0, 0.4043, 0.0, 0.383, 0.0, 0.6596, 0.0, 0.6809, 0.0, 0.6809, 0.0, 0.6596, 0.0, 0.3404, 0.0, 0.3617, 0.0, 0.3617, 0.0, 0.3404, 0.0, 0.7021, 0.0, 0.7234, 0.0, 0.7234, 0.0, 0.7021, 0.0, 0.6809, 0.0, 0.7021, 0.0, 0.7021, 0.0, 0.6809, 0.0, 0.6383, 0.0, 0.6596, 0.0, 0.6596, 0.0, 0.6383, 0.0, 0.5957, 0.0, 0.617, 0.0, 0.617, 0.0, 0.5957, 0.0, 0.2979, 0.0, 0.3191, 0.0, 0.3191, 0.0, 0.2979, 0.0, 0.3191, 0.0, 0.3404, 0.0, 0.3404, 0.0, 0.3191, 0.0, 0.3617, 0.0, 0.383, 0.0, 0.383, 0.0, 0.3617, 0.0, 0.4043, 0.0, 0.4255, 0.0, 0.4255, 0.0, 0.4043, 0.0, 0.6383, 0.0, 0.6596, 0.0, 0.6596, 0.0, 0.6383, 0.0, 0.3617, 0.0, 0.383, 0.0, 0.383, 0.0, 0.3617, 0.0, 0.6809, 0.0, 0.7021, 0.0, 0.7021, 0.0, 0.6809, 0.0, 0.6596, 0.0, 0.6809, 0.0, 0.6809, 0.0, 0.6596, 0.0, 0.617, 0.0, 0.6383, 0.0, 0.6383, 0.0, 0.617, 0.0, 0.5745, 0.0, 0.5957, 0.0, 0.5957, 0.0, 0.5745, 0.0, 0.3191, 0.0, 0.3404, 0.0, 0.3404, 0.0, 0.3191, 0.0, 0.3404, 0.0, 0.3617, 0.0, 0.3617, 0.0, 0.3404, 0.0, 0.383, 0.0, 0.4043, 0.0, 0.4043, 0.0, 0.383, 0.0, 0.4255, 0.0, 0.4468, 0.0, 0.4468, 0.0, 0.4255, 0.0, 0.617, 0.0, 0.6383, 0.0, 0.6383, 0.0, 0.617, 0.0, 0.383, 0.0, 0.4043, 0.0, 0.4043, 0.0, 0.383, 0.0, 0.6596, 0.0, 0.6809, 0.0, 0.6809, 0.0, 0.6596, 0.0, 0.6383, 0.0, 0.6596, 0.0, 0.6596, 0.0, 0.6383, 0.0, 0.5957, 0.0, 0.617, 0.0, 0.617, 0.0, 0.5957, 0.0, 0.5532, 0.0, 0.5745, 0.0, 0.5745, 0.0, 0.5532, 0.0, 0.3404, 0.0, 0.3617, 0.0, 0.3617, 0.0, 0.3404, 0.0, 0.3617, 0.0, 0.383, 0.0, 0.383, 0.0, 0.3617, 0.0, 0.4043, 0.0, 0.4255, 0.0, 0.4255, 0.0, 0.4043, 0.0, 0.4468, 0.0, 0.4681, 0.0, 0.4681, 0.0, 0.4468, 0.0, 0.5957, 0.0, 0.617, 0.0, 0.617, 0.0, 0.5957, 0.0, 0.4043, 0.0, 0.4255, 0.0, 0.4255, 0.0, 0.4043, 0.0, 0.6383, 0.0, 0.6596, 0.0, 0.6596, 0.0, 0.6383, 0.0, 0.617, 0.0, 0.6383, 0.0, 0.6383, 0.0, 0.617, 0.0, 0.5745, 0.0, 0.5957, 0.0, 0.5957, 0.0, 0.5745, 0.0, 0.5319, 0.0, 0.5532, 0.0, 0.5532, 0.0, 0.5319, 0.0, 0.3617, 0.0, 0.383, 0.0, 0.383, 0.0, 0.3617, 0.0, 0.383, 0.0, 0.4043, 0.0, 0.4043, 0.0, 0.383, 0.0, 0.4255, 0.0, 0.4468, 0.0, 0.4468, 0.0, 0.4255, 0.0, 0.4681, 0.0, 0.4894, 0.0, 0.4894, 0.0, 0.4681, 0.0, 0.5745, 0.0, 0.5957, 0.0, 0.5957, 0.0, 0.5745, 0.0, 0.4255, 0.0, 0.4468, 0.0, 0.4468, 0.0, 0.4255, 0.0, 0.4894, 0.0, 0.5106, 0.0, 0.5106, 0.0, 0.4894, 0.0, 0.617, 0.0, 0.6383, 0.0, 0.6383, 0.0, 0.617, 0.0, 0.5957, 0.0, 0.617, 0.0, 0.617, 0.0, 0.5957, 0.0, 0.5532, 0.0, 0.5745, 0.0, 0.5745, 0.0, 0.5532, 0.0, 0.5106, 0.0, 0.5319, 0.0, 0.5319, 0.0, 0.5106, 0.0, 0.383, 0.0, 0.4043, 0.0, 0.4043, 0.0, 0.383, 0.0, 0.4043, 0.0, 0.4255, 0.0, 0.4255, 0.0, 0.4043, 0.0, 0.4468, 0.0, 0.4681, 0.0, 0.4681, 0.0, 0.4468, 0.0, 0.5, 0.0, 0.6, 0.0, 0.6, 0.0, 0.5, 0.0, 0.5532, 0.0, 0.5745, 0.0, 0.5745, 0.0, 0.5532, 0.0, 0.4468, 0.0, 0.4681, 0.0, 0.4681, 0.0, 0.4468, 0.0, 0.4, 0.0, 0.5, 0.0, 0.5, 0.0, 0.4, 0.0, 0.5957, 0.0, 0.617, 0.0, 0.617, 0.0, 0.5957, 0.0, 0.5745, 0.0, 0.5957, 0.0, 0.5957, 0.0, 0.5745, 0.0, 0.5319, 0.0, 0.5532, 0.0, 0.5532, 0.0, 0.5319, 0.0, 0.4043, 0.0, 0.4255, 0.0, 0.4255, 0.0, 0.4043, 0.0, 0.4255, 0.0, 0.4468, 0.0, 0.4468, 0.0, 0.4255, 0.0, 0.4681, 0.0, 0.4894, 0.0, 0.4894, 0.0, 0.4681, 0.0, 0.3, 0.0, 0.4, 0.0, 0.4, 0.0, 0.3, 0.0, 0.5319, 0.0, 0.5532, 0.0, 0.5532, 0.0, 0.5319, 0.0, 0.2, 0.0, 0.3, 0.0, 0.3, 0.0, 0.2, 0.0, 0.4681, 0.0, 0.4894, 0.0, 0.4894, 0.0, 0.4681, 0.0, 0.4894, 0.0, 0.5106, 0.0, 0.5106, 0.0, 0.4894, 0.0, 0.5745, 0.0, 0.5957, 0.0, 0.5957, 0.0, 0.5745, 0.0, 0.3333, 0.0, 0.6667, 0.0, 0.6667, 0.0, 0.3333, 0.0, 0.5532, 0.0, 0.5745, 0.0, 0.5745, 0.0, 0.5532, 0.0, 0.5106, 0.0, 0.5319, 0.0, 0.5319, 0.0, 0.5106, 0.0, 0.1, 0.0, 0.2, 0.0, 0.2, 0.0, 0.1, 0.0, 0.4255, 0.0, 0.4468, 0.0, 0.4468, 0.0, 0.4255, 0.0, 0.4894, 0.0, 0.5106, 0.0, 0.5106, 0.0, 0.4894, 0.0, 0.4468, 0.0, 0.4681, 0.0, 0.4681, 0.0, 0.4468, 0.0, 0.5, 0.0, 0.6, 0.0, 0.6, 0.0, 0.5, 0.0, 0.0, 0.0, 0.3333, 0.0, 0.3333, 0.0, 0.0, 0.0, 0.5106, 0.0, 0.5319, 0.0, 0.5319, 0.0, 0.5106, 0.0, 0.0, 0.0, 0.1, 0.0, 0.1, 0.0, 0.0, 0.0, 0.6667, 0.0, 1.0, 0.0, 1.0, 0.0, 0.6667, 0.0, 0.09091, 0.0, 0.1818, 0.0, 0.1818, 0.0, 0.09091, 0.0, 0.4, 0.0, 0.5, 0.0, 0.5, 0.0, 0.4, 0.0, 0.5532, 0.0, 0.5745, 0.0, 0.5745, 0.0, 0.5532, 0.0, 1.0, 0.0, 0.0, 0.0, 0.0, 0.0, 1.0, 0.0, 0.5319, 0.0, 0.5532, 0.0, 0.5532, 0.0, 0.5319, 0.0, 0.4468, 0.0, 0.4681, 0.0, 0.4681, 0.0, 0.4468, 0.0, 0.0, 0.0, 0.02128, 0.0, 0.02128, 0.0, 0.0, 0.0, 0.4681, 0.0, 0.4894, 0.0, 0.4894, 0.0, 0.4681, 0.0, 0.3, 0.0, 0.4, 0.0, 0.4, 0.0, 0.3, 0.0, 0.2, 0.0, 0.3, 0.0, 0.3, 0.0, 0.2, 0.0, 1.0, 0.0, 0.0, 0.0, 0.0, 0.0, 1.0, 0.0, 0.0, 0.0, 0.09091, 0.0, 0.09091, 0.0, 0.0, 0.0, 0.4894, 0.0, 0.5106, 0.0, 0.5106, 0.0, 0.4894, 0.0, 1.0, 0.0, 0.0, 0.0, 0.0, 0.0, 1.0, 0.0, 0.5319, 0.0, 0.5532, 0.0, 0.5532, 0.0, 0.5319, 0.0, 0.02128, 0.0, 0.04255, 0.0, 0.04255, 0.0, 0.02128, 0.0, 0.9091, 0.0, 1.0, 0.0, 1.0, 0.0, 0.9091, 0.0, 0.5106, 0.0, 0.5319, 0.0, 0.5319, 0.0, 0.5106, 0.0, 0.1, 0.0, 0.2, 0.0, 0.2, 0.0, 0.1, 0.0, 0.6, 0.0, 0.7, 0.0, 0.7, 0.0, 0.6, 0.0, 0.4681, 0.0, 0.4894, 0.0, 0.4894, 0.0, 0.4681, 0.0, 1.0, 0.0, 0.0, 0.0, 0.0, 0.0, 1.0, 0.0, 0.3333, 0.0, 0.6667, 0.0, 0.6667, 0.0, 0.3333, 0.0, 0.7, 0.0, 0.8, 0.0, 0.8, 0.0, 0.7, 0.0, 0.0, 0.0, 0.1, 0.0, 0.1, 0.0, 0.0, 0.0, 0.8, 0.0, 0.9, 0.0, 0.9, 0.0, 0.8, 0.0, 0.4894, 0.0, 0.5106, 0.0, 0.5106, 0.0, 0.4894, 0.0, 0.9787, 0.0, 1.0, 0.0, 1.0, 0.0, 0.9787, 0.0, 0.8182, 0.0, 0.9091, 0.0, 0.9091, 0.0, 0.8182, 0.0, 0.0, 0.0, 0.3333, 0.0, 0.3333, 0.0, 0.0, 0.0, 0.9, 0.0, 1.0, 0.0, 1.0, 0.0, 0.9, 0.0, 0.5106, 0.0, 0.5319, 0.0, 0.5319, 0.0, 0.5106, 0.0, 0.04255, 0.0, 0.06383, 0.0, 0.06383, 0.0, 0.04255, 0.0, 0.6667, 0.0, 1.0, 0.0, 1.0, 0.0, 0.6667, 0.0, 0.0, 0.0, 0.02128, 0.0, 0.02128, 0.0, 0.0, 0.0, 0.4545, 0.0, 0.5455, 0.0, 0.5455, 0.0, 0.4545, 0.0, 1.0, 0.0, 0.0, 0.0, 0.0, 0.0, 1.0, 0.0, 0.0, 0.0, 0.02128, 0.0, 0.02128, 0.0, 0.0, 0.0, 1.0, 0.0, 0.0, 0.0, 0.0, 0.0, 1.0, 0.0, 0.3636, 0.0, 0.4545, 0.0, 0.4545, 0.0, 0.3636, 0.0, 0.9574, 0.0, 0.9787, 0.0, 0.9787, 0.0, 0.9574, 0.0, 0.7273, 0.0, 0.8182, 0.0, 0.8182, 0.0, 0.7273, 0.0, 1.0, 0.0, 0.0, 0.0, 0.0, 0.0, 1.0, 0.0, 0.02128, 0.0, 0.04255, 0.0, 0.04255, 0.0, 0.02128, 0.0, 0.06383, 0.0, 0.08511, 0.0, 0.08511, 0.0, 0.06383, 0.0, 0.5455, 0.0, 0.6364, 0.0, 0.6364, 0.0, 0.5455, 0.0, 1.0, 0.0, 0.0, 0.0, 0.0, 0.0, 1.0, 0.0, 0.6, 0.0, 0.7, 0.0, 0.7, 0.0, 0.6, 0.0, 0.2727, 0.0, 0.3636, 0.0, 0.3636, 0.0, 0.2727, 0.0, 0.6364, 0.0, 0.7273, 0.0, 0.7273, 0.0, 0.6364, 0.0, 0.02128, 0.0, 0.04255, 0.0, 0.04255, 0.0, 0.02128, 0.0, 0.7, 0.0, 0.8, 0.0, 0.8, 0.0, 0.7, 0.0, 0.09091, 0.0, 0.1818, 0.0, 0.1818, 0.0, 0.09091, 0.0, 0.8, 0.0, 0.9, 0.0, 0.9, 0.0, 0.8, 0.0, 0.9787, 0.0, 1.0, 0.0, 1.0, 0.0, 0.9787, 0.0, 0.9362, 0.0, 0.9574, 0.0, 0.9574, 0.0, 0.9362, 0.0, 0.4545, 0.0, 0.5455, 0.0, 0.5455, 0.0, 0.4545, 0.0, 0.9, 0.0, 1.0, 0.0, 1.0, 0.0, 0.9, 0.0, 0.04255, 0.0, 0.06383, 0.0, 0.06383, 0.0, 0.04255, 0.0, 0.0, 0.0, 0.09091, 0.0, 0.09091, 0.0, 0.0, 0.0, 0.08511, 0.0, 0.1064, 0.0, 0.1064, 0.0, 0.08511, 0.0, 0.9787, 0.0, 1.0, 0.0, 1.0, 0.0, 0.9787, 0.0, 0.0, 0.0, 0.02128, 0.0, 0.02128, 0.0, 0.0, 0.0, 0.3636, 0.0, 0.4545, 0.0, 0.4545, 0.0, 0.3636, 0.0, 0.04255, 0.0, 0.06383, 0.0, 0.06383, 0.0, 0.04255, 0.0, 1.0, 0.0, 0.0, 0.0, 0.0, 0.0, 1.0, 0.0, 0.1818, 0.0, 0.2727, 0.0, 0.2727, 0.0, 0.1818, 0.0, 1.0, 0.0, 0.0, 0.0, 0.0, 0.0, 1.0, 0.0, 0.9574, 0.0, 0.9787, 0.0, 0.9787, 0.0, 0.9574, 0.0, 0.9149, 0.0, 0.9362, 0.0, 0.9362, 0.0, 0.9149, 0.0, 0.2727, 0.0, 0.3636, 0.0, 0.3636, 0.0, 0.2727, 0.0, 0.02128, 0.0, 0.04255, 0.0, 0.04255, 0.0, 0.02128, 0.0, 0.06383, 0.0, 0.08511, 0.0, 0.08511, 0.0, 0.06383, 0.0, 0.1064, 0.0, 0.1277, 0.0, 0.1277, 0.0, 0.1064, 0.0, 0.0, 0.0, 0.02128, 0.0, 0.02128, 0.0, 0.0, 0.0, 0.9574, 0.0, 0.9787, 0.0, 0.9787, 0.0, 0.9574, 0.0, 0.06383, 0.0, 0.08511, 0.0, 0.08511, 0.0, 0.06383, 0.0, 0.1818, 0.0, 0.2727, 0.0, 0.2727, 0.0, 0.1818, 0.0, 1.0, 0.0, 0.0, 0.0, 0.0, 0.0, 1.0, 0.0, 0.9787, 0.0, 1.0, 0.0, 1.0, 0.0, 0.9787, 0.0, 0.9362, 0.0, 0.9574, 0.0, 0.9574, 0.0, 0.9362, 0.0, 0.7273, 0.0, 0.8182, 0.0, 0.8182, 0.0, 0.7273, 0.0, 0.8936, 0.0, 0.9149, 0.0, 0.9149, 0.0, 0.8936, 0.0, 0.02128, 0.0, 0.04255, 0.0, 0.04255, 0.0, 0.02128, 0.0, 0.04255, 0.0, 0.06383, 0.0, 0.06383, 0.0, 0.04255, 0.0, 0.08511, 0.0, 0.1064, 0.0, 0.1064, 0.0, 0.08511, 0.0, 0.1277, 0.0, 0.1489, 0.0, 0.1489, 0.0, 0.1277, 0.0, 0.9362, 0.0, 0.9574, 0.0, 0.9574, 0.0, 0.9362, 0.0, 0.08511, 0.0, 0.1064, 0.0, 0.1064, 0.0, 0.08511, 0.0, 0.5455, 0.0, 0.6364, 0.0, 0.6364, 0.0, 0.5455, 0.0, 0.9787, 0.0, 1.0, 0.0, 1.0, 0.0, 0.9787, 0.0, 0.9574, 0.0, 0.9787, 0.0, 0.9787, 0.0, 0.9574, 0.0, 0.9149, 0.0, 0.9362, 0.0, 0.9362, 0.0, 0.9149, 0.0, 0.6364, 0.0, 0.7273, 0.0, 0.7273, 0.0, 0.6364, 0.0, 0.8723, 0.0, 0.8936, 0.0, 0.8936, 0.0, 0.8723, 0.0, 0.04255, 0.0, 0.06383, 0.0, 0.06383, 0.0, 0.04255, 0.0, 0.06383, 0.0, 0.08511, 0.0, 0.08511, 0.0, 0.06383, 0.0, 0.1064, 0.0, 0.1277, 0.0, 0.1277, 0.0, 0.1064, 0.0, 0.8182, 0.0, 0.9091, 0.0, 0.9091, 0.0, 0.8182, 0.0, 0.1489, 0.0, 0.1702, 0.0, 0.1702, 0.0, 0.1489, 0.0, 0.9149, 0.0, 0.9362, 0.0, 0.9362, 0.0, 0.9149, 0.0, 0.9091, 0.0, 1.0, 0.0, 1.0, 0.0, 0.9091, 0.0, 0.1064, 0.0, 0.1277, 0.0, 0.1277, 0.0, 0.1064, 0.0, 0.9574, 0.0, 0.9787, 0.0, 0.9787, 0.0, 0.9574, 0.0, 0.9362, 0.0, 0.9574, 0.0, 0.9574, 0.0, 0.9362, 0.0, 0.8936, 0.0, 0.9149, 0.0, 0.9149, 0.0, 0.8936, 0.0, 0.8511, 0.0, 0.8723, 0.0, 0.8723, 0.0, 0.8511, 0.0, 0.06383, 0.0, 0.08511, 0.0, 0.08511, 0.0, 0.06383, 0.0, 0.08511, 0.0, 0.1064, 0.0, 0.1064, 0.0, 0.08511, 0.0, 0.1277, 0.0, 0.1489, 0.0, 0.1489, 0.0, 0.1277, 0.0, 0.1702, 0.0, 0.1915, 0.0, 0.1915, 0.0, 0.1702, 0.0, 0.8936, 0.0, 0.9149, 0.0, 0.9149, 0.0, 0.8936, 0.0, 0.1277, 0.0, 0.1489, 0.0, 0.1489, 0.0, 0.1277, 0.0, 0.9362, 0.0, 0.9574, 0.0, 0.9574, 0.0, 0.9362, 0.0, 0.9149, 0.0, 0.9362, 0.0, 0.9362, 0.0, 0.9149, 0.0, 0.8723, 0.0, 0.8936, 0.0, 0.8936, 0.0, 0.8723, 0.0, 0.8298, 0.0, 0.8511, 0.0, 0.8511, 0.0, 0.8298, 0.0, 0.08511, 0.0, 0.1064, 0.0, 0.1064, 0.0, 0.08511, 0.0, 0.1064, 0.0, 0.1277, 0.0, 0.1277, 0.0, 0.1064, 0.0, 0.1489, 0.0, 0.1702, 0.0, 0.1702, 0.0, 0.1489, 0.0, 0.1915, 0.0, 0.2128, 0.0, 0.2128, 0.0, 0.1915, 0.0, 0.8723, 0.0, 0.8936, 0.0, 0.8936, 0.0, 0.8723, 0.0, 0.1489, 0.0, 0.1702, 0.0, 0.1702, 0.0, 0.1489, 0.0, 0.9149, 0.0, 0.9362, 0.0, 0.9362, 0.0, 0.9149, 0.0, 0.8936, 0.0, 0.9149, 0.0, 0.9149, 0.0, 0.8936, 0.0, 0.8511, 0.0, 0.8723, 0.0, 0.8723, 0.0, 0.8511, 0.0, 0.8085, 0.0, 0.8298, 0.0, 0.8298, 0.0, 0.8085, 0.0, 0.1064, 0.0, 0.1277, 0.0, 0.1277, 0.0, 0.1064, 0.0, 0.1277, 0.0, 0.1489, 0.0, 0.1489, 0.0, 0.1277, 0.0, 0.1702, 0.0, 0.1915, 0.0, 0.1915, 0.0, 0.1702, 0.0, 0.2128, 0.0, 0.234, 0.0, 0.234, 0.0, 0.2128, 0.0, 0.8511, 0.0, 0.8723, 0.0, 0.8723, 0.0, 0.8511, 0.0, 0.1702, 0.0, 0.1915, 0.0, 0.1915, 0.0, 0.1702, 0.0, 0.8936, 0.0, 0.9149, 0.0, 0.9149, 0.0, 0.8936, 0.0, 0.8723, 0.0, 0.8936, 0.0, 0.8936, 0.0, 0.8723, 0.0, 0.8298, 0.0, 0.8511, 0.0, 0.8511, 0.0, 0.8298, 0.0, 0.7872, 0.0, 0.8085, 0.0, 0.8085, 0.0, 0.7872, 0.0, 0.1277, 0.0, 0.1489, 0.0, 0.1489, 0.0, 0.1277, 0.0, 0.1489, 0.0, 0.1702, 0.0, 0.1702, 0.0, 0.1489, 0.0, 0.1915, 0.0, 0.2128, 0.0, 0.2128, 0.0, 0.1915, 0.0, 0.234, 0.0, 0.2553, 0.0, 0.2553, 0.0, 0.234, 0.0, 0.8298, 0.0, 0.8511, 0.0, 0.8511, 0.0, 0.8298, 0.0, 0.1915, 0.0, 0.2128, 0.0, 0.2128, 0.0, 0.1915, 0.0, 0.8723, 0.0, 0.8936, 0.0, 0.8936, 0.0, 0.8723, 0.0, 0.8511, 0.0, 0.8723, 0.0, 0.8723, 0.0, 0.8511, 0.0, 0.8085, 0.0, 0.8298, 0.0, 0.8298, 0.0, 0.8085, 0.0, 0.766, 0.0, 0.7872, 0.0, 0.7872, 0.0, 0.766, 0.0, 0.1489, 0.0, 0.1702, 0.0, 0.1702, 0.0, 0.1489, 0.0, 0.1702, 0.0, 0.1915, 0.0, 0.1915, 0.0, 0.1702, 0.0, 0.2128, 0.0, 0.234, 0.0, 0.234, 0.0, 0.2128, 0.0, 0.2553, 0.0, 0.2766, 0.0, 0.2766, 0.0, 0.2553, 0.0, 0.8085, 0.0, 0.8298, 0.0, 0.8298, 0.0, 0.8085, 0.0, 0.2128, 0.0, 0.234, 0.0, 0.234, 0.0, 0.2128, 0.0, 0.8511, 0.0, 0.8723, 0.0, 0.8723, 0.0, 0.8511, 0.0, 0.8298, 0.0, 0.8511, 0.0, 0.8511, 0.0, 0.8298, 0.0, 0.7872, 0.0, 0.8085, 0.0, 0.8085, 0.0, 0.7872, 0.0, 0.7447, 0.0, 0.766, 0.0, 0.766, 0.0, 0.7447, 0.0, 0.1702, 0.0, 0.1915, 0.0, 0.1915, 0.0, 0.1702, 0.0])
me_text.auto_texspace = False
me_text.update()

# ---- objects
ob_cube_002 = bpy.data.objects.new('Cube.002', me_cube_002)
ob_text = bpy.data.objects.new('Text', me_text)

# ---- transforms, parenting, visibility, modifiers, constraints
ob_cube_002.location = (0.0, 0.0, 0.0)
ob_cube_002.rotation_euler = (-1.571, -2.22e-16, 2.22e-16)
ob_cube_002.scale = (58.56, 58.56, 16.0)
ob_cube_002.lock_rotations_4d = False
ob_cube_002.empty_display_type = 'ARROWS'
ob_cube_002.lineart.crease_threshold = 0.0
_m = ob_cube_002.modifiers.new('Boolean', 'BOOLEAN')
ob_text.location = (0.0, 0.0, 1.649)
ob_text.scale = (23.28, 23.28, 23.28)

# ---- collection membership
col_collection.objects.link(ob_cube_002)
col_collection.objects.link(ob_text)

# ---- scene / render settings (as saved in the file)
scene.frame_start = 1; scene.frame_end = 250; scene.frame_set(1)
scene.render.engine = 'BLENDER_EEVEE_NEXT'
scene.render.bake_bias = 0.0
scene.render.bake_samples = 0
bpy.context.view_layer.update()

# ---- added for rendering (the .blend has no active camera and no usable light): camera, sun
cam_auto = bpy.data.cameras.new('AutoCamera')
cam_auto.lens = 50.0
cam_auto.sensor_width = 36.0
cam_auto.clip_end = 1672.74
ob_auto_camera = bpy.data.objects.new('AutoCamera', cam_auto)
scene.collection.objects.link(ob_auto_camera)
ob_auto_camera.location = (95.313, -114.376, 78.1985)
ob_auto_camera.rotation_euler = (1.09748, -7.21219e-08, 0.694738)
scene.camera = ob_auto_camera
light_auto_sun = bpy.data.lights.new('AutoSun', 'SUN')
light_auto_sun.energy = 3.0
light_auto_sun.angle = 0.0523599
ob_auto_sun = bpy.data.objects.new('AutoSun', light_auto_sun)
scene.collection.objects.link(ob_auto_sun)
ob_auto_sun.rotation_euler = (0.872665, 0.174533, 0.523599)
bpy.context.view_layer.update()
